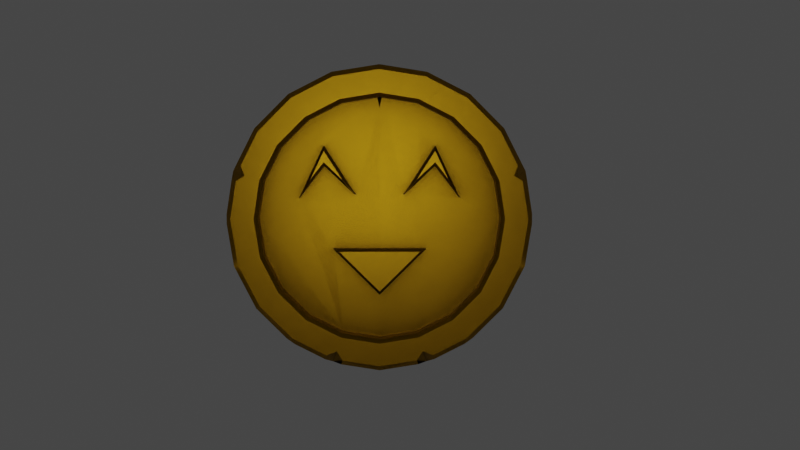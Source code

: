 # Source: Coin.blend  (saved by Blender 2.92.15; exported with 4.5.12 LTS)
import bpy
from mathutils import Matrix  # noqa: F401  (used for matrix-valued properties, if any)

bpy.ops.wm.read_factory_settings(use_empty=True)
scene = bpy.context.scene
scene.name = 'Scene'

# ---- collections
col_collection = bpy.data.collections.new('Collection'); scene.collection.children.link(col_collection)

# ---- materials (node trees are filled in below, after node groups)
mat_material_001 = bpy.data.materials.new('Material.001')
mat_material_001.use_transparent_shadow = False

# ---- node groups
ng_auto_smooth = bpy.data.node_groups.new('Auto Smooth', 'GeometryNodeTree')
_s = ng_auto_smooth.interface.new_socket(name='Geometry', in_out='OUTPUT', socket_type='NodeSocketGeometry')
_s = ng_auto_smooth.interface.new_socket(name='Geometry', in_out='INPUT', socket_type='NodeSocketGeometry')
_s = ng_auto_smooth.interface.new_socket(name='Angle', in_out='INPUT', socket_type='NodeSocketFloat')
_s.subtype = 'ANGLE'
_s.min_value = 0.0
_s.max_value = 3.142
ng_auto_smooth.is_modifier = True
_N = ng_auto_smooth.nodes; _L = ng_auto_smooth.links
n0 = _N.new('NodeGroupOutput'); n0.name = 'Group Output'; n0.location = (480, -100)
n1 = _N.new('NodeGroupInput'); n1.name = 'Group Input'; n1.location = (-420, -300)
n2 = _N.new('NodeGroupInput'); n2.name = 'Group Input.001'; n2.location = (-60, -100)
n3 = _N.new('GeometryNodeSetShadeSmooth'); n3.name = 'Set Shade Smooth'; n3.location = (120, -100)
n3.domain = 'EDGE'
n4 = _N.new('GeometryNodeSetShadeSmooth'); n4.name = 'Set Shade Smooth.001'; n4.location = (300, -100)
n5 = _N.new('GeometryNodeInputMeshEdgeAngle'); n5.name = 'Edge Angle'; n5.location = (-420, -220)
n6 = _N.new('GeometryNodeInputEdgeSmooth'); n6.name = 'Is Edge Smooth'; n6.location = (-60, -160)
n7 = _N.new('GeometryNodeInputShadeSmooth'); n7.name = 'Is Face Smooth'; n7.location = (-240, -340)
n8 = _N.new('FunctionNodeBooleanMath'); n8.name = 'Boolean Math'; n8.location = (-60, -220)
n9 = _N.new('FunctionNodeCompare'); n9.name = 'Compare'; n9.location = (-240, -180)
n9.operation = 'LESS_EQUAL'
_L.new(n5.outputs[0], n9.inputs[0])
_L.new(n4.outputs[0], n0.inputs[0])
_L.new(n1.outputs[1], n9.inputs[1])
_L.new(n9.outputs[0], n8.inputs[0])
_L.new(n7.outputs[0], n8.inputs[1])
_L.new(n2.outputs[0], n3.inputs[0])
_L.new(n6.outputs[0], n3.inputs[1])
_L.new(n3.outputs[0], n4.inputs[0])
_L.new(n8.outputs[0], n3.inputs[2])
n0.is_active_output = True

# ---- material node trees
mat_material_001.use_nodes = True; mat_material_001.node_tree.nodes.clear()
_N = mat_material_001.node_tree.nodes; _L = mat_material_001.node_tree.links
n0 = _N.new('ShaderNodeBsdfPrincipled'); n0.name = 'Principled BSDF'; n0.location = (10, 300)
n0.distribution = 'GGX'
n0.subsurface_method = 'BURLEY'
n0.inputs[1].default_value = 1.0
n0.inputs[2].default_value = 0.2818
n0.inputs[3].default_value = 1.45
n0.inputs[27].default_value = (0.0, 0.0, 0.0, 1.0)
n0.inputs[28].default_value = 1.0
n1 = _N.new('ShaderNodeOutputMaterial'); n1.name = 'Material Output'; n1.location = (300, 300)
n2 = _N.new('ShaderNodeMix'); n2.name = 'Mix'; n2.location = (-271, 297)
n2.data_type = 'RGBA'
n2.blend_type = 'MULTIPLY'
n2.inputs[7].default_value = (0.5, 0.3475, 0.02551, 1.0)
n3 = _N.new('ShaderNodeAmbientOcclusion'); n3.name = 'Ambient Occlusion'; n3.location = (-577, 106)
n3.inputs[0].default_value = (1.0, 0.5904, 0.02402, 1.0)
_L.new(n0.outputs[0], n1.inputs[0])
_L.new(n3.outputs[0], n2.inputs[6])
_L.new(n2.outputs[2], n0.inputs[0])
n1.is_active_output = True

# ---- world
world_world = bpy.data.worlds.new('World'); scene.world = world_world
world_world.use_nodes = True; world_world.node_tree.nodes.clear()
_N = world_world.node_tree.nodes; _L = world_world.node_tree.links
n0 = _N.new('ShaderNodeOutputWorld'); n0.name = 'World Output'; n0.location = (300, 300)
n1 = _N.new('ShaderNodeBackground'); n1.name = 'Background'; n1.location = (10, 300)
n1.inputs[0].default_value = (0.05088, 0.05088, 0.05088, 1.0)
_L.new(n1.outputs[0], n0.inputs[0])
n0.is_active_output = True
world_world.color = (0.05088, 0.05088, 0.05088)
world_world.use_sun_shadow = False
world_world.sun_shadow_jitter_overblur = 0.0

# ---- cameras
cam_camera = bpy.data.cameras.new('Camera')
cam_camera.clip_end = 100.0
cam_camera.ortho_scale = 7.314

# ---- lights
light_light = bpy.data.lights.new('Light', 'POINT')
light_light.transmission_factor = 0.0
light_light.energy = 150.0
light_light.shadow_soft_size = 1.4
light_light.shadow_maximum_resolution = 0.006
light_light.use_absolute_resolution = True

# ---- meshes
me_cylinder = bpy.data.meshes.new('Cylinder')
me_cylinder.from_pydata([(0.2445, 0.7524, 0.07525), (0.2445, -0.7524, 0.07525), (0.465, 0.64, 0.07525), (0.64, 0.465, 0.07525), (0.7524, 0.2445, 0.07525), (0.7911, -2.323e-08, 0.07525), (0.7524, -0.2445, 0.07525), (0.64, -0.465, 0.07525), (0.465, -0.64, 0.07525), (0.2445, -0.7524, 0.07525), (0.0, -0.7911, 0.07525), (0.465, -0.64, 0.07525), (0.364, 0.4748, 0.07525), (0.5254, 0.1329, 0.07525), (0.3608, 0.345, 0.07525), (0.0, -0.5012, 0.07525), (0.3033, -0.2005, 0.07525), (0.0, -0.5012, 0.07525), (0.3033, -0.2005, 0.07525), (0.64, -0.465, 0.07525), (0.7524, -0.2445, 0.07525), (0.7911, -2.323e-08, 0.07525), (0.7524, 0.2445, 0.07525), (0.64, 0.465, 0.07525), (0.2445, 0.7524, 0.07525), (0.465, 0.64, 0.07525), (0.0, 1.0, -0.1623), (0.0, 0.9669, -0.195), (0.2988, 0.9196, -0.195), (0.309, 0.9511, -0.1623), (0.5683, 0.7823, -0.195), (0.5878, 0.809, -0.1623), (0.7823, 0.5683, -0.195), (0.809, 0.5878, -0.1623), (0.9196, 0.2988, -0.195), (0.9511, 0.309, -0.1623), (0.9669, -3.725e-08, -0.195), (0.9949, 0.03227, -0.1623), (0.9949, -0.03227, -0.1623), (0.9196, -0.2988, -0.195), (0.9511, -0.309, -0.1623), (0.7823, -0.5683, -0.195), (0.809, -0.5878, -0.1623), (0.5683, -0.7823, -0.195), (0.6109, -0.7859, -0.1623), (0.5587, -0.8239, -0.1623), (0.2988, -0.9196, -0.195), (0.309, -0.9511, -0.1623), (0.0, -0.9669, -0.195), (0.0, -1.0, -0.1623), (0.2988, 0.9196, 0.195), (0.309, 0.9511, 0.1623), (0.0, 0.9669, 0.195), (0.0, 1.0, 0.1623), (0.5683, 0.7823, 0.195), (0.5878, 0.809, 0.1623), (0.7823, 0.5683, 0.195), (0.809, 0.5878, 0.1623), (0.9669, -4.047e-08, 0.195), (0.9949, -0.03227, 0.1623), (0.9949, 0.03227, 0.1623), (0.9196, -0.2988, 0.195), (0.9511, -0.309, 0.1623), (0.7823, -0.5683, 0.195), (0.809, -0.5878, 0.1623), (0.5683, -0.7823, 0.195), (0.5587, -0.8239, 0.1623), (0.6109, -0.7859, 0.1623), (0.2437, -0.9283, 0.195), (0.2817, -0.8668, 0.195), (0.0, -1.0, 0.1623), (0.0, -0.9669, 0.195), (0.0, 0.7911, 0.1698), (0.0, 0.8166, 0.195), (0.2445, 0.7524, 0.1698), (0.2523, 0.7767, 0.195), (0.465, 0.64, 0.1698), (0.48, 0.6607, 0.195), (0.64, 0.465, 0.1698), (0.6607, 0.48, 0.195), (0.7524, 0.2445, 0.1698), (0.7767, 0.2523, 0.195), (0.7911, -2.323e-08, 0.1698), (0.8166, -2.573e-08, 0.195), (0.7524, -0.2445, 0.1698), (0.7767, -0.2523, 0.195), (0.64, -0.465, 0.1698), (0.6607, -0.48, 0.195), (0.465, -0.64, 0.1698), (0.48, -0.6607, 0.195), (0.2445, -0.7524, 0.1698), (0.2523, -0.7767, 0.195), (0.0, -0.8166, 0.195), (0.0, -0.7911, 0.1698), (0.0, 0.7217, 0.07525), (0.01438, 0.7889, 0.07525), (0.0, 0.7911, 0.09155), (0.1521, 0.1564, 0.07525), (0.165, 0.1643, 0.07525), (0.165, 0.1642, 0.1389), (0.1669, 0.16, 0.1389), (0.242, 0.2542, 0.1552), (0.3618, 0.4412, 0.1552), (0.364, 0.4748, 0.1389), (0.4473, 0.2602, 0.1552), (0.5254, 0.1329, 0.1389), (0.3626, 0.3692, 0.1552), (0.3608, 0.345, 0.1389), (0.0, -0.5012, 0.1389), (0.0, -0.4782, 0.1552), (0.2637, -0.2168, 0.1552), (0.3033, -0.2005, 0.1389), (0.0, -0.7911, 0.07525), (0.0, -0.5012, 0.07525), (0.364, 0.4748, 0.07525), (0.5254, 0.1329, 0.07525), (0.3608, 0.345, 0.07525), (0.3033, -0.2005, 0.07525), (0.165, 0.1643, 0.07525), (0.01438, 0.7889, 0.07525), (0.0, 0.7217, 0.07525), (0.1521, 0.1564, 0.07525), (0.3608, 0.345, 0.07525), (0.1521, 0.1564, 0.07525), (0.5254, 0.1329, 0.07525), (0.3608, 0.345, 0.07525), (0.3033, -0.2005, 0.07525), (0.0, -0.5012, 0.07525), (0.5254, 0.1329, 0.07525), (0.7524, 0.2445, 0.07525), (0.0, -0.2005, 0.07525), (0.3033, -0.2005, 0.07525), (0.64, -0.465, 0.07525), (0.7524, -0.2445, 0.07525), (0.0, -0.2005, 0.07525), (0.3033, -0.2005, 0.07525), (0.0, -0.7911, 0.07525), (0.2445, -0.7524, 0.07525), (0.7911, -2.323e-08, 0.07525), (0.465, -0.64, 0.07525), (0.0, -0.2005, 0.07525), (0.0, 0.7217, 0.07525), (0.242, 0.2542, 0.1552), (0.3618, 0.4412, 0.1552), (0.4473, 0.2602, 0.1552), (0.5254, 0.1329, 0.1389), (0.3626, 0.3692, 0.1552), (0.3608, 0.345, 0.1389), (0.0, -0.2005, 0.1389), (0.0, -0.2168, 0.1552), (0.2637, -0.2168, 0.1552), (0.3033, -0.2005, 0.1389), (0.0, -0.4782, 0.1552), (0.2437, -0.9283, 0.195), (0.3485, -0.8943, 0.195), (0.2817, -0.8668, 0.195), (0.3588, -0.9257, 0.1623), (0.2539, -0.9598, 0.1623), (0.309, -0.9511, 0.1069), (0.3485, -0.8943, 0.195), (0.309, -0.9511, 0.1069), (0.3588, -0.9257, 0.1623), (0.2539, -0.9598, 0.1623), (0.2152, -0.9265, 0.1851), (0.2255, -0.958, 0.1524), (0.2817, -0.8668, 0.195), (0.309, -0.9511, 0.1069), (0.9196, -0.2988, 0.195), (0.9511, -0.309, 0.1623), (0.9277, 0.2474, 0.195), (0.896, 0.3451, 0.195), (0.8704, 0.2828, 0.195), (0.8933, 0.2875, 0.2083), (0.9274, 0.3554, 0.1623), (0.9592, 0.2577, 0.1623), (0.9511, 0.309, 0.1106), (0.9555, 0.3106, 0.1126), (0.2445, 0.7524, 0.07525), (0.2445, -0.7524, 0.07525), (0.465, 0.64, 0.07525), (0.64, 0.465, 0.07525), (0.7524, 0.2445, 0.07525), (0.7911, -2.323e-08, 0.07525), (0.7524, -0.2445, 0.07525), (0.64, -0.465, 0.07525), (0.465, -0.64, 0.07525), (0.2445, -0.7524, 0.07525), (0.0, -0.7911, 0.07525), (0.465, -0.64, 0.07525), (0.364, 0.4748, 0.07525), (0.5254, 0.1329, 0.07525), (0.3608, 0.345, 0.07525), (0.0, -0.5012, 0.07525), (0.3033, -0.2005, 0.07525), (0.0, -0.5012, 0.07525), (0.3033, -0.2005, 0.07525), (0.64, -0.465, 0.07525), (0.7524, -0.2445, 0.07525), (0.7911, -2.323e-08, 0.07525), (0.7524, 0.2445, 0.07525), (0.64, 0.465, 0.07525), (0.2445, 0.7524, 0.07525), (0.465, 0.64, 0.07525), (0.0, 1.0, -0.1623), (0.0, 0.9669, -0.195), (0.2988, 0.9196, -0.195), (0.309, 0.9511, -0.1623), (0.5683, 0.7823, -0.195), (0.5878, 0.809, -0.1623), (0.7823, 0.5683, -0.195), (0.809, 0.5878, -0.1623), (0.9196, 0.2988, -0.195), (0.9511, 0.309, -0.1623), (0.9669, -3.725e-08, -0.195), (0.9949, 0.03227, -0.1623), (0.9949, -0.03227, -0.1623), (0.9196, -0.2988, -0.195), (0.9511, -0.309, -0.1623), (0.7823, -0.5683, -0.195), (0.809, -0.5878, -0.1623), (0.5683, -0.7823, -0.195), (0.6109, -0.7859, -0.1623), (0.5587, -0.8239, -0.1623), (0.2988, -0.9196, -0.195), (0.309, -0.9511, -0.1623), (0.0, -0.9669, -0.195), (0.0, -1.0, -0.1623), (0.2988, 0.9196, 0.195), (0.309, 0.9511, 0.1623), (0.0, 0.9669, 0.195), (0.0, 1.0, 0.1623), (0.5683, 0.7823, 0.195), (0.5878, 0.809, 0.1623), (0.7823, 0.5683, 0.195), (0.809, 0.5878, 0.1623), (0.9669, -4.047e-08, 0.195), (0.9949, -0.03227, 0.1623), (0.9949, 0.03227, 0.1623), (0.9196, -0.2988, 0.195), (0.9511, -0.309, 0.1623), (0.7823, -0.5683, 0.195), (0.809, -0.5878, 0.1623), (0.5683, -0.7823, 0.195), (0.5587, -0.8239, 0.1623), (0.6109, -0.7859, 0.1623), (0.2437, -0.9283, 0.195), (0.2817, -0.8668, 0.195), (0.0, -1.0, 0.1623), (0.0, -0.9669, 0.195), (0.0, 0.7911, 0.1698), (0.0, 0.8166, 0.195), (0.2445, 0.7524, 0.1698), (0.2523, 0.7767, 0.195), (0.465, 0.64, 0.1698), (0.48, 0.6607, 0.195), (0.64, 0.465, 0.1698), (0.6607, 0.48, 0.195), (0.7524, 0.2445, 0.1698), (0.7767, 0.2523, 0.195), (0.7911, -2.323e-08, 0.1698), (0.8166, -2.573e-08, 0.195), (0.7524, -0.2445, 0.1698), (0.7767, -0.2523, 0.195), (0.64, -0.465, 0.1698), (0.6607, -0.48, 0.195), (0.465, -0.64, 0.1698), (0.48, -0.6607, 0.195), (0.2445, -0.7524, 0.1698), (0.2523, -0.7767, 0.195), (0.0, -0.8166, 0.195), (0.0, -0.7911, 0.1698), (0.0, 0.7217, 0.07525), (0.01438, 0.7889, 0.07525), (0.0, 0.7911, 0.09155), (0.1521, 0.1564, 0.07525), (0.165, 0.1643, 0.07525), (0.165, 0.1642, 0.1389), (0.1669, 0.16, 0.1389), (0.242, 0.2542, 0.1552), (0.3618, 0.4412, 0.1552), (0.364, 0.4748, 0.1389), (0.4473, 0.2602, 0.1552), (0.5254, 0.1329, 0.1389), (0.3626, 0.3692, 0.1552), (0.3608, 0.345, 0.1389), (0.0, -0.5012, 0.1389), (0.0, -0.4782, 0.1552), (0.2637, -0.2168, 0.1552), (0.3033, -0.2005, 0.1389), (0.0, -0.7911, 0.07525), (0.0, -0.5012, 0.07525), (0.364, 0.4748, 0.07525), (0.5254, 0.1329, 0.07525), (0.3608, 0.345, 0.07525), (0.3033, -0.2005, 0.07525), (0.165, 0.1643, 0.07525), (0.01438, 0.7889, 0.07525), (0.0, 0.7217, 0.07525), (0.1521, 0.1564, 0.07525), (0.3608, 0.345, 0.07525), (0.1521, 0.1564, 0.07525), (0.5254, 0.1329, 0.07525), (0.3608, 0.345, 0.07525), (0.3033, -0.2005, 0.07525), (0.0, -0.5012, 0.07525), (0.5254, 0.1329, 0.07525), (0.7524, 0.2445, 0.07525), (0.0, -0.2005, 0.07525), (0.3033, -0.2005, 0.07525), (0.64, -0.465, 0.07525), (0.7524, -0.2445, 0.07525), (0.0, -0.2005, 0.07525), (0.3033, -0.2005, 0.07525), (0.0, -0.7911, 0.07525), (0.2445, -0.7524, 0.07525), (0.7911, -2.323e-08, 0.07525), (0.465, -0.64, 0.07525), (0.0, -0.2005, 0.07525), (0.0, 0.7217, 0.07525), (0.242, 0.2542, 0.1552), (0.3618, 0.4412, 0.1552), (0.4473, 0.2602, 0.1552), (0.5254, 0.1329, 0.1389), (0.3626, 0.3692, 0.1552), (0.3608, 0.345, 0.1389), (0.0, -0.2005, 0.1389), (0.0, -0.2168, 0.1552), (0.2637, -0.2168, 0.1552), (0.3033, -0.2005, 0.1389), (0.0, -0.4782, 0.1552), (0.2437, -0.9283, 0.195), (0.3485, -0.8943, 0.195), (0.2817, -0.8668, 0.195), (0.3588, -0.9257, 0.1623), (0.2539, -0.9598, 0.1623), (0.309, -0.9511, 0.1069), (0.3485, -0.8943, 0.195), (0.309, -0.9511, 0.1069), (0.3588, -0.9257, 0.1623), (0.2539, -0.9598, 0.1623), (0.2152, -0.9265, 0.1851), (0.2255, -0.958, 0.1524), (0.2817, -0.8668, 0.195), (0.309, -0.9511, 0.1069), (0.9196, -0.2988, 0.195), (0.9511, -0.309, 0.1623), (0.9277, 0.2474, 0.195), (0.896, 0.3451, 0.195), (0.8704, 0.2828, 0.195), (0.8933, 0.2875, 0.2083), (0.9274, 0.3554, 0.1623), (0.9592, 0.2577, 0.1623), (0.9511, 0.309, 0.1106), (0.9555, 0.3106, 0.1126), (0.2445, 0.7524, 0.07525), (0.2445, -0.7524, 0.07525), (0.465, 0.64, 0.07525), (0.64, 0.465, 0.07525), (0.7524, 0.2445, 0.07525), (0.7911, -2.323e-08, 0.07525), (0.7524, -0.2445, 0.07525), (0.64, -0.465, 0.07525), (0.465, -0.64, 0.07525), (0.2445, -0.7524, 0.07525), (0.0, -0.7911, 0.07525), (0.465, -0.64, 0.07525), (0.364, 0.4748, 0.07525), (0.5254, 0.1329, 0.07525), (0.3608, 0.345, 0.07525), (0.0, -0.5012, 0.07525), (0.3033, -0.2005, 0.07525), (0.0, -0.5012, 0.07525), (0.3033, -0.2005, 0.07525), (0.64, -0.465, 0.07525), (0.7524, -0.2445, 0.07525), (0.7911, -2.323e-08, 0.07525), (0.7524, 0.2445, 0.07525), (0.64, 0.465, 0.07525), (0.2445, 0.7524, 0.07525), (0.465, 0.64, 0.07525), (0.0, 1.0, -0.1623), (0.0, 0.9669, -0.195), (0.2988, 0.9196, -0.195), (0.309, 0.9511, -0.1623), (0.5683, 0.7823, -0.195), (0.5878, 0.809, -0.1623), (0.7823, 0.5683, -0.195), (0.809, 0.5878, -0.1623), (0.9196, 0.2988, -0.195), (0.9511, 0.309, -0.1623), (0.9669, -3.725e-08, -0.195), (0.9949, 0.03227, -0.1623), (0.9949, -0.03227, -0.1623), (0.9196, -0.2988, -0.195), (0.9511, -0.309, -0.1623), (0.7823, -0.5683, -0.195), (0.809, -0.5878, -0.1623), (0.5683, -0.7823, -0.195), (0.6109, -0.7859, -0.1623), (0.5587, -0.8239, -0.1623), (0.2988, -0.9196, -0.195), (0.309, -0.9511, -0.1623), (0.0, -0.9669, -0.195), (0.0, -1.0, -0.1623), (0.2988, 0.9196, 0.195), (0.309, 0.9511, 0.1623), (0.0, 0.9669, 0.195), (0.0, 1.0, 0.1623), (0.5683, 0.7823, 0.195), (0.5878, 0.809, 0.1623), (0.7823, 0.5683, 0.195), (0.809, 0.5878, 0.1623), (0.9669, -4.047e-08, 0.195), (0.9949, -0.03227, 0.1623), (0.9949, 0.03227, 0.1623), (0.9196, -0.2988, 0.195), (0.9511, -0.309, 0.1623), (0.7823, -0.5683, 0.195), (0.809, -0.5878, 0.1623), (0.5683, -0.7823, 0.195), (0.5587, -0.8239, 0.1623), (0.6109, -0.7859, 0.1623), (0.2437, -0.9283, 0.195), (0.2817, -0.8668, 0.195), (0.0, -1.0, 0.1623), (0.0, -0.9669, 0.195), (0.0, 0.7911, 0.1698), (0.0, 0.8166, 0.195), (0.2445, 0.7524, 0.1698), (0.2523, 0.7767, 0.195), (0.465, 0.64, 0.1698), (0.48, 0.6607, 0.195), (0.64, 0.465, 0.1698), (0.6607, 0.48, 0.195), (0.7524, 0.2445, 0.1698), (0.7767, 0.2523, 0.195), (0.7911, -2.323e-08, 0.1698), (0.8166, -2.573e-08, 0.195), (0.7524, -0.2445, 0.1698), (0.7767, -0.2523, 0.195), (0.64, -0.465, 0.1698), (0.6607, -0.48, 0.195), (0.465, -0.64, 0.1698), (0.48, -0.6607, 0.195), (0.2445, -0.7524, 0.1698), (0.2523, -0.7767, 0.195), (0.0, -0.8166, 0.195), (0.0, -0.7911, 0.1698), (0.0, 0.7217, 0.07525), (0.01438, 0.7889, 0.07525), (0.0, 0.7911, 0.09155), (0.1521, 0.1564, 0.07525), (0.165, 0.1643, 0.07525), (0.165, 0.1642, 0.1389), (0.1669, 0.16, 0.1389), (0.242, 0.2542, 0.1552), (0.3618, 0.4412, 0.1552), (0.364, 0.4748, 0.1389), (0.4473, 0.2602, 0.1552), (0.5254, 0.1329, 0.1389), (0.3626, 0.3692, 0.1552), (0.3608, 0.345, 0.1389), (0.0, -0.5012, 0.1389), (0.0, -0.4782, 0.1552), (0.2637, -0.2168, 0.1552), (0.3033, -0.2005, 0.1389), (0.0, -0.7911, 0.07525), (0.0, -0.5012, 0.07525), (0.364, 0.4748, 0.07525), (0.5254, 0.1329, 0.07525), (0.3608, 0.345, 0.07525), (0.3033, -0.2005, 0.07525), (0.165, 0.1643, 0.07525), (0.01438, 0.7889, 0.07525), (0.0, 0.7217, 0.07525), (0.1521, 0.1564, 0.07525), (0.3608, 0.345, 0.07525), (0.1521, 0.1564, 0.07525), (0.5254, 0.1329, 0.07525), (0.3608, 0.345, 0.07525), (0.3033, -0.2005, 0.07525), (0.0, -0.5012, 0.07525), (0.5254, 0.1329, 0.07525), (0.7524, 0.2445, 0.07525), (0.0, -0.2005, 0.07525), (0.3033, -0.2005, 0.07525), (0.64, -0.465, 0.07525), (0.7524, -0.2445, 0.07525), (0.0, -0.2005, 0.07525), (0.3033, -0.2005, 0.07525), (0.0, -0.7911, 0.07525), (0.2445, -0.7524, 0.07525), (0.7911, -2.323e-08, 0.07525), (0.465, -0.64, 0.07525), (0.0, -0.2005, 0.07525), (0.0, 0.7217, 0.07525), (0.242, 0.2542, 0.1552), (0.3618, 0.4412, 0.1552), (0.4473, 0.2602, 0.1552), (0.5254, 0.1329, 0.1389), (0.3626, 0.3692, 0.1552), (0.3608, 0.345, 0.1389), (0.0, -0.2005, 0.1389), (0.0, -0.2168, 0.1552), (0.2637, -0.2168, 0.1552), (0.3033, -0.2005, 0.1389), (0.0, -0.4782, 0.1552), (0.2437, -0.9283, 0.195), (0.3485, -0.8943, 0.195), (0.2817, -0.8668, 0.195), (0.3588, -0.9257, 0.1623), (0.2539, -0.9598, 0.1623), (0.309, -0.9511, 0.1069), (0.3485, -0.8943, 0.195), (0.309, -0.9511, 0.1069), (0.3588, -0.9257, 0.1623), (0.2539, -0.9598, 0.1623), (0.2152, -0.9265, 0.1851), (0.2255, -0.958, 0.1524), (0.2817, -0.8668, 0.195), (0.309, -0.9511, 0.1069), (0.9196, -0.2988, 0.195), (0.9511, -0.309, 0.1623), (0.9277, 0.2474, 0.195), (0.896, 0.3451, 0.195), (0.8704, 0.2828, 0.195), (0.8933, 0.2875, 0.2083), (0.9274, 0.3554, 0.1623), (0.9592, 0.2577, 0.1623), (0.9511, 0.309, 0.1106), (0.9555, 0.3106, 0.1126), (0.2445, 0.7524, 0.07525), (0.2445, -0.7524, 0.07525), (0.465, 0.64, 0.07525), (0.64, 0.465, 0.07525), (0.7524, 0.2445, 0.07525), (0.7911, -2.323e-08, 0.07525), (0.7524, -0.2445, 0.07525), (0.64, -0.465, 0.07525), (0.465, -0.64, 0.07525), (0.2445, -0.7524, 0.07525), (0.0, -0.7911, 0.07525), (0.465, -0.64, 0.07525), (0.364, 0.4748, 0.07525), (0.5254, 0.1329, 0.07525), (0.3608, 0.345, 0.07525), (0.0, -0.5012, 0.07525), (0.3033, -0.2005, 0.07525), (0.0, -0.5012, 0.07525), (0.3033, -0.2005, 0.07525), (0.64, -0.465, 0.07525), (0.7524, -0.2445, 0.07525), (0.7911, -2.323e-08, 0.07525), (0.7524, 0.2445, 0.07525), (0.64, 0.465, 0.07525), (0.2445, 0.7524, 0.07525), (0.465, 0.64, 0.07525), (0.0, 1.0, -0.1623), (0.0, 0.9669, -0.195), (0.2988, 0.9196, -0.195), (0.309, 0.9511, -0.1623), (0.5683, 0.7823, -0.195), (0.5878, 0.809, -0.1623), (0.7823, 0.5683, -0.195), (0.809, 0.5878, -0.1623), (0.9196, 0.2988, -0.195), (0.9511, 0.309, -0.1623), (0.9669, -3.725e-08, -0.195), (0.9949, 0.03227, -0.1623), (0.9949, -0.03227, -0.1623), (0.9196, -0.2988, -0.195), (0.9511, -0.309, -0.1623), (0.7823, -0.5683, -0.195), (0.809, -0.5878, -0.1623), (0.5683, -0.7823, -0.195), (0.6109, -0.7859, -0.1623), (0.5587, -0.8239, -0.1623), (0.2988, -0.9196, -0.195), (0.309, -0.9511, -0.1623), (0.0, -0.9669, -0.195), (0.0, -1.0, -0.1623), (0.2988, 0.9196, 0.195), (0.309, 0.9511, 0.1623), (0.0, 0.9669, 0.195), (0.0, 1.0, 0.1623), (0.5683, 0.7823, 0.195), (0.5878, 0.809, 0.1623), (0.7823, 0.5683, 0.195), (0.809, 0.5878, 0.1623), (0.9669, -4.047e-08, 0.195), (0.9949, -0.03227, 0.1623), (0.9949, 0.03227, 0.1623), (0.9196, -0.2988, 0.195), (0.9511, -0.309, 0.1623), (0.7823, -0.5683, 0.195), (0.809, -0.5878, 0.1623), (0.5683, -0.7823, 0.195), (0.5587, -0.8239, 0.1623), (0.6109, -0.7859, 0.1623), (0.2437, -0.9283, 0.195), (0.2817, -0.8668, 0.195), (0.0, -1.0, 0.1623), (0.0, -0.9669, 0.195), (0.0, 0.7911, 0.1698), (0.0, 0.8166, 0.195), (0.2445, 0.7524, 0.1698), (0.2523, 0.7767, 0.195), (0.465, 0.64, 0.1698), (0.48, 0.6607, 0.195), (0.64, 0.465, 0.1698), (0.6607, 0.48, 0.195), (0.7524, 0.2445, 0.1698), (0.7767, 0.2523, 0.195), (0.7911, -2.323e-08, 0.1698), (0.8166, -2.573e-08, 0.195), (0.7524, -0.2445, 0.1698), (0.7767, -0.2523, 0.195), (0.64, -0.465, 0.1698), (0.6607, -0.48, 0.195), (0.465, -0.64, 0.1698), (0.48, -0.6607, 0.195), (0.2445, -0.7524, 0.1698), (0.2523, -0.7767, 0.195), (0.0, -0.8166, 0.195), (0.0, -0.7911, 0.1698), (0.0, 0.7217, 0.07525), (0.01438, 0.7889, 0.07525), (0.0, 0.7911, 0.09155), (0.1521, 0.1564, 0.07525), (0.165, 0.1643, 0.07525), (0.165, 0.1642, 0.1389), (0.1669, 0.16, 0.1389), (0.242, 0.2542, 0.1552), (0.3618, 0.4412, 0.1552), (0.364, 0.4748, 0.1389), (0.4473, 0.2602, 0.1552), (0.5254, 0.1329, 0.1389), (0.3626, 0.3692, 0.1552), (0.3608, 0.345, 0.1389), (0.0, -0.5012, 0.1389), (0.0, -0.4782, 0.1552), (0.2637, -0.2168, 0.1552), (0.3033, -0.2005, 0.1389), (0.0, -0.7911, 0.07525), (0.0, -0.5012, 0.07525), (0.364, 0.4748, 0.07525), (0.5254, 0.1329, 0.07525), (0.3608, 0.345, 0.07525), (0.3033, -0.2005, 0.07525), (0.165, 0.1643, 0.07525), (0.01438, 0.7889, 0.07525), (0.0, 0.7217, 0.07525), (0.1521, 0.1564, 0.07525), (0.3608, 0.345, 0.07525), (0.1521, 0.1564, 0.07525), (0.5254, 0.1329, 0.07525), (0.3608, 0.345, 0.07525), (0.3033, -0.2005, 0.07525), (0.0, -0.5012, 0.07525), (0.5254, 0.1329, 0.07525), (0.7524, 0.2445, 0.07525), (0.0, -0.2005, 0.07525), (0.3033, -0.2005, 0.07525), (0.64, -0.465, 0.07525), (0.7524, -0.2445, 0.07525), (0.0, -0.2005, 0.07525), (0.3033, -0.2005, 0.07525), (0.0, -0.7911, 0.07525), (0.2445, -0.7524, 0.07525), (0.7911, -2.323e-08, 0.07525), (0.465, -0.64, 0.07525), (0.0, -0.2005, 0.07525), (0.0, 0.7217, 0.07525), (0.242, 0.2542, 0.1552), (0.3618, 0.4412, 0.1552), (0.4473, 0.2602, 0.1552), (0.5254, 0.1329, 0.1389), (0.3626, 0.3692, 0.1552), (0.3608, 0.345, 0.1389), (0.0, -0.2005, 0.1389), (0.0, -0.2168, 0.1552), (0.2637, -0.2168, 0.1552), (0.3033, -0.2005, 0.1389), (0.0, -0.4782, 0.1552), (0.2437, -0.9283, 0.195), (0.3485, -0.8943, 0.195), (0.2817, -0.8668, 0.195), (0.3588, -0.9257, 0.1623), (0.2539, -0.9598, 0.1623), (0.309, -0.9511, 0.1069), (0.3485, -0.8943, 0.195), (0.309, -0.9511, 0.1069), (0.3588, -0.9257, 0.1623), (0.2539, -0.9598, 0.1623), (0.2152, -0.9265, 0.1851), (0.2255, -0.958, 0.1524), (0.2817, -0.8668, 0.195), (0.309, -0.9511, 0.1069), (0.9196, -0.2988, 0.195), (0.9511, -0.309, 0.1623), (0.9277, 0.2474, 0.195), (0.896, 0.3451, 0.195), (0.8704, 0.2828, 0.195), (0.8933, 0.2875, 0.2083), (0.9274, 0.3554, 0.1623), (0.9592, 0.2577, 0.1623), (0.9511, 0.309, 0.1106), (0.9555, 0.3106, 0.1126), (0.64, 0.465, 0.07525), (0.2445, 0.7524, 0.07525), (0.465, 0.64, 0.07525), (0.2988, 0.9196, 0.195), (0.309, 0.9511, 0.1623), (0.0, 0.9669, 0.195), (0.0, 1.0, 0.1623), (0.5683, 0.7823, 0.195), (0.5878, 0.809, 0.1623), (0.7823, 0.5683, 0.195), (0.809, 0.5878, 0.1623), (0.9669, -4.047e-08, 0.195), (0.9949, -0.03227, 0.1623), (0.9949, 0.03227, 0.1623), (0.7823, -0.5683, 0.195), (0.809, -0.5878, 0.1623), (0.5683, -0.7823, 0.195), (0.5587, -0.8239, 0.1623), (0.6109, -0.7859, 0.1623), (0.0, -1.0, 0.1623), (0.0, -0.9669, 0.195), (0.0, 0.7911, 0.1698), (0.0, 0.8166, 0.195), (0.2445, 0.7524, 0.1698), (0.2523, 0.7767, 0.195), (0.465, 0.64, 0.1698), (0.48, 0.6607, 0.195), (0.64, 0.465, 0.1698), (0.6607, 0.48, 0.195), (0.7524, 0.2445, 0.1698), (0.7767, 0.2523, 0.195), (0.7911, -2.323e-08, 0.1698), (0.8166, -2.573e-08, 0.195), (0.7524, -0.2445, 0.1698), (0.7767, -0.2523, 0.195), (0.64, -0.465, 0.1698), (0.6607, -0.48, 0.195), (0.465, -0.64, 0.1698), (0.48, -0.6607, 0.195), (0.2445, -0.7524, 0.1698), (0.2523, -0.7767, 0.195), (0.0, -0.8166, 0.195), (0.0, -0.7911, 0.1698), (0.0, 0.7911, 0.09155), (0.165, 0.1642, 0.1389), (0.1669, 0.16, 0.1389), (0.364, 0.4748, 0.1389), (0.0, -0.5012, 0.1389), (0.364, 0.4748, 0.07525), (0.165, 0.1643, 0.07525), (0.01438, 0.7889, 0.07525), (0.1521, 0.1564, 0.07525), (0.3608, 0.345, 0.07525), (0.5254, 0.1329, 0.07525), (0.7524, 0.2445, 0.07525), (0.64, -0.465, 0.07525), (0.7524, -0.2445, 0.07525), (0.3033, -0.2005, 0.07525), (0.0, -0.7911, 0.07525), (0.2445, -0.7524, 0.07525), (0.7911, -2.323e-08, 0.07525), (0.465, -0.64, 0.07525), (0.0, 0.7217, 0.07525), (0.242, 0.2542, 0.1552), (0.3618, 0.4412, 0.1552), (0.4473, 0.2602, 0.1552), (0.5254, 0.1329, 0.1389), (0.3626, 0.3692, 0.1552), (0.3608, 0.345, 0.1389), (0.0, -0.2005, 0.1389), (0.0, -0.2168, 0.1552), (0.2637, -0.2168, 0.1552), (0.3033, -0.2005, 0.1389), (0.0, -0.4782, 0.1552), (0.2437, -0.9283, 0.195), (0.3485, -0.8943, 0.195), (0.3588, -0.9257, 0.1623), (0.2539, -0.9598, 0.1623), (0.2817, -0.8668, 0.195), (0.309, -0.9511, 0.1069), (0.9196, -0.2988, 0.195), (0.9511, -0.309, 0.1623), (0.9277, 0.2474, 0.195), (0.896, 0.3451, 0.195), (0.8704, 0.2828, 0.195), (0.8933, 0.2875, 0.2083), (0.9274, 0.3554, 0.1623), (0.9592, 0.2577, 0.1623), (0.9555, 0.3106, 0.1126)], [(757, 758), (757, 756), (758, 709), (710, 709), (708, 710), (727, 728), (728, 749), (752, 753), (754, 752), (751, 729), (761, 762), (763, 764), (766, 767), (764, 768), (768, 762), (769, 763), (767, 769), (770, 759), (760, 776), (780, 765), (782, 728), (784, 783), (786, 783), (788, 789)], [(29, 51, 55, 31), (31, 55, 57, 33), (35, 175, 174, 60, 37), (38, 59, 62, 40), (40, 62, 64, 42), (42, 64, 67, 44), (47, 158, 157, 70, 49), (69, 68, 163, 165), (76, 74, 0, 2), (26, 53, 51, 29), (78, 76, 2, 3), (80, 78, 3, 4), (82, 80, 4, 5), (84, 82, 5, 6), (86, 84, 6, 7), (88, 86, 7, 8), (90, 88, 8, 9), (156, 66, 65, 154), (93, 90, 9, 10), (77, 79, 56, 54), (33, 57, 173, 175, 35), (173, 57, 56, 170), (83, 85, 61, 58), (85, 87, 63, 61), (87, 89, 65, 63), (73, 75, 50, 52), (45, 66, 156, 158, 47), (75, 77, 54, 50), (5, 4, 22, 21), (12, 98, 99, 103), (121, 120, 141, 123), (115, 13, 124, 128), (15, 16, 18, 17), (101, 106, 146, 142), (13, 12, 103, 105), (17, 18, 111, 108), (11, 19, 132, 139), (22, 115, 128, 129), (16, 117, 126, 131), (97, 14, 107, 100), (36, 37, 38), (43, 44, 45), (58, 59, 60), (65, 66, 67), (26, 29, 28, 27), (51, 53, 52, 50), (29, 31, 30, 28), (55, 51, 50, 54), (31, 33, 32, 30), (57, 55, 54, 56), (33, 35, 34, 32), (79, 81, 171, 170, 56), (35, 37, 36, 34), (81, 83, 58, 169, 171), (59, 38, 37, 60), (38, 40, 39, 36), (62, 59, 58, 61), (40, 42, 41, 39), (64, 62, 61, 63), (42, 44, 43, 41), (67, 64, 63, 65), (66, 45, 44, 67), (45, 47, 46, 43), (89, 91, 155, 154, 65), (47, 49, 48, 46), (91, 92, 71, 153, 155), (27, 28, 30, 32, 34, 36, 39, 41, 43, 46, 48), (75, 73, 72, 74), (77, 75, 74, 76), (79, 77, 76, 78), (81, 79, 78, 80), (83, 81, 80, 82), (85, 83, 82, 84), (87, 85, 84, 86), (89, 87, 86, 88), (91, 89, 88, 90), (92, 91, 90, 93), (4, 3, 23, 22), (94, 95, 96), (99, 100, 101), (98, 95, 94, 97), (101, 102, 103, 99), (102, 104, 105, 103), (106, 107, 147, 146), (106, 101, 100, 107), (21, 22, 129, 138), (110, 109, 108, 111), (99, 98, 97, 100), (74, 72, 96, 95, 0), (24, 119, 118, 114, 115, 22, 23, 25), (20, 21, 138, 133), (12, 13, 115, 114), (6, 5, 21, 20), (16, 15, 113, 117), (95, 98, 118, 119), (105, 104, 144, 145), (7, 6, 20, 19), (0, 95, 119, 24), (97, 94, 120, 121), (8, 7, 19, 11), (98, 12, 114, 118), (9, 8, 11, 1), (14, 97, 121, 116), (2, 0, 24, 25), (10, 9, 1, 112), (3, 2, 25, 23), (129, 128, 122, 123, 141, 140, 126, 127, 136, 137, 139, 132, 133, 138), (146, 144, 143, 142), (131, 130, 134, 135), (125, 124, 145, 147), (135, 134, 148, 151), (152, 150, 149), (144, 146, 147, 145), (149, 150, 151, 148), (130, 131, 126, 140), (124, 125, 122, 128), (19, 20, 133, 132), (107, 14, 125, 147), (110, 111, 151, 150), (18, 16, 131, 135), (102, 101, 142, 143), (13, 105, 145, 124), (1, 11, 139, 137), (111, 18, 135, 151), (109, 110, 150, 152), (14, 116, 122, 125), (116, 121, 123, 122), (104, 102, 143, 144), (117, 113, 127, 126), (112, 1, 137, 136), (155, 153, 68, 69), (154, 155, 69, 159), (153, 157, 162, 68), (70, 157, 153, 71), (159, 69, 165), (156, 154, 159, 161), (157, 158, 160, 162), (158, 156, 161, 160), (160, 164, 166), (163, 164, 160, 165), (162, 160, 166, 164), (68, 162, 164, 163), (161, 159, 165, 160), (61, 62, 168, 167), (169, 172, 171), (172, 170, 171), (173, 176, 175), (176, 174, 175), (169, 174, 176, 172), (172, 176, 173, 170), (60, 174, 169, 58), (206, 228, 232, 208), (208, 232, 234, 210), (212, 352, 351, 237, 214), (215, 236, 239, 217), (217, 239, 241, 219), (219, 241, 244, 221), (224, 335, 334, 247, 226), (246, 245, 340, 342), (253, 251, 177, 179), (203, 230, 228, 206), (255, 253, 179, 180), (257, 255, 180, 181), (259, 257, 181, 182), (261, 259, 182, 183), (263, 261, 183, 184), (265, 263, 184, 185), (267, 265, 185, 186), (333, 243, 242, 331), (270, 267, 186, 187), (254, 256, 233, 231), (210, 234, 350, 352, 212), (350, 234, 233, 347), (260, 262, 238, 235), (262, 264, 240, 238), (264, 266, 242, 240), (250, 252, 227, 229), (222, 243, 333, 335, 224), (252, 254, 231, 227), (182, 181, 199, 198), (189, 275, 276, 280), (298, 297, 318, 300), (292, 190, 301, 305), (192, 193, 195, 194), (278, 283, 323, 319), (190, 189, 280, 282), (194, 195, 288, 285), (188, 196, 309, 316), (199, 292, 305, 306), (193, 294, 303, 308), (274, 191, 284, 277), (213, 214, 215), (220, 221, 222), (235, 236, 237), (242, 243, 244), (203, 206, 205, 204), (228, 230, 229, 227), (206, 208, 207, 205), (232, 228, 227, 231), (208, 210, 209, 207), (234, 232, 231, 233), (210, 212, 211, 209), (256, 258, 348, 347, 233), (212, 214, 213, 211), (258, 260, 235, 346, 348), (236, 215, 214, 237), (215, 217, 216, 213), (239, 236, 235, 238), (217, 219, 218, 216), (241, 239, 238, 240), (219, 221, 220, 218), (244, 241, 240, 242), (243, 222, 221, 244), (222, 224, 223, 220), (266, 268, 332, 331, 242), (224, 226, 225, 223), (268, 269, 248, 330, 332), (204, 205, 207, 209, 211, 213, 216, 218, 220, 223, 225), (252, 250, 249, 251), (254, 252, 251, 253), (256, 254, 253, 255), (258, 256, 255, 257), (260, 258, 257, 259), (262, 260, 259, 261), (264, 262, 261, 263), (266, 264, 263, 265), (268, 266, 265, 267), (269, 268, 267, 270), (181, 180, 200, 199), (271, 272, 273), (276, 277, 278), (275, 272, 271, 274), (278, 279, 280, 276), (279, 281, 282, 280), (283, 284, 324, 323), (283, 278, 277, 284), (198, 199, 306, 315), (287, 286, 285, 288), (276, 275, 274, 277), (251, 249, 273, 272, 177), (201, 296, 295, 291, 292, 199, 200, 202), (197, 198, 315, 310), (189, 190, 292, 291), (183, 182, 198, 197), (193, 192, 290, 294), (272, 275, 295, 296), (282, 281, 321, 322), (184, 183, 197, 196), (177, 272, 296, 201), (274, 271, 297, 298), (185, 184, 196, 188), (275, 189, 291, 295), (186, 185, 188, 178), (191, 274, 298, 293), (179, 177, 201, 202), (187, 186, 178, 289), (180, 179, 202, 200), (306, 305, 299, 300, 318, 317, 303, 304, 313, 314, 316, 309, 310, 315), (323, 321, 320, 319), (308, 307, 311, 312), (302, 301, 322, 324), (312, 311, 325, 328), (329, 327, 326), (321, 323, 324, 322), (326, 327, 328, 325), (307, 308, 303, 317), (301, 302, 299, 305), (196, 197, 310, 309), (284, 191, 302, 324), (287, 288, 328, 327), (195, 193, 308, 312), (279, 278, 319, 320), (190, 282, 322, 301), (178, 188, 316, 314), (288, 195, 312, 328), (286, 287, 327, 329), (191, 293, 299, 302), (293, 298, 300, 299), (281, 279, 320, 321), (294, 290, 304, 303), (289, 178, 314, 313), (332, 330, 245, 246), (331, 332, 246, 336), (330, 334, 339, 245), (247, 334, 330, 248), (336, 246, 342), (333, 331, 336, 338), (334, 335, 337, 339), (335, 333, 338, 337), (337, 341, 343), (340, 341, 337, 342), (339, 337, 343, 341), (245, 339, 341, 340), (338, 336, 342, 337), (238, 239, 345, 344), (346, 349, 348), (349, 347, 348), (350, 353, 352), (353, 351, 352), (346, 351, 353, 349), (349, 353, 350, 347), (237, 351, 346, 235), (383, 405, 409, 385), (385, 409, 411, 387), (389, 529, 528, 414, 391), (392, 413, 416, 394), (394, 416, 418, 396), (396, 418, 421, 398), (401, 512, 511, 424, 403), (423, 422, 517, 519), (430, 428, 354, 356), (380, 407, 405, 383), (432, 430, 356, 357), (434, 432, 357, 358), (436, 434, 358, 359), (438, 436, 359, 360), (440, 438, 360, 361), (442, 440, 361, 362), (444, 442, 362, 363), (510, 420, 419, 508), (447, 444, 363, 364), (431, 433, 410, 408), (387, 411, 527, 529, 389), (527, 411, 410, 524), (437, 439, 415, 412), (439, 441, 417, 415), (441, 443, 419, 417), (427, 429, 404, 406), (399, 420, 510, 512, 401), (429, 431, 408, 404), (359, 358, 376, 375), (366, 452, 453, 457), (475, 474, 495, 477), (469, 367, 478, 482), (369, 370, 372, 371), (455, 460, 500, 496), (367, 366, 457, 459), (371, 372, 465, 462), (365, 373, 486, 493), (376, 469, 482, 483), (370, 471, 480, 485), (451, 368, 461, 454), (390, 391, 392), (397, 398, 399), (412, 413, 414), (419, 420, 421), (380, 383, 382, 381), (405, 407, 406, 404), (383, 385, 384, 382), (409, 405, 404, 408), (385, 387, 386, 384), (411, 409, 408, 410), (387, 389, 388, 386), (433, 435, 525, 524, 410), (389, 391, 390, 388), (435, 437, 412, 523, 525), (413, 392, 391, 414), (392, 394, 393, 390), (416, 413, 412, 415), (394, 396, 395, 393), (418, 416, 415, 417), (396, 398, 397, 395), (421, 418, 417, 419), (420, 399, 398, 421), (399, 401, 400, 397), (443, 445, 509, 508, 419), (401, 403, 402, 400), (445, 446, 425, 507, 509), (381, 382, 384, 386, 388, 390, 393, 395, 397, 400, 402), (429, 427, 426, 428), (431, 429, 428, 430), (433, 431, 430, 432), (435, 433, 432, 434), (437, 435, 434, 436), (439, 437, 436, 438), (441, 439, 438, 440), (443, 441, 440, 442), (445, 443, 442, 444), (446, 445, 444, 447), (358, 357, 377, 376), (448, 449, 450), (453, 454, 455), (452, 449, 448, 451), (455, 456, 457, 453), (456, 458, 459, 457), (460, 461, 501, 500), (460, 455, 454, 461), (375, 376, 483, 492), (464, 463, 462, 465), (453, 452, 451, 454), (428, 426, 450, 449, 354), (378, 473, 472, 468, 469, 376, 377, 379), (374, 375, 492, 487), (366, 367, 469, 468), (360, 359, 375, 374), (370, 369, 467, 471), (449, 452, 472, 473), (459, 458, 498, 499), (361, 360, 374, 373), (354, 449, 473, 378), (451, 448, 474, 475), (362, 361, 373, 365), (452, 366, 468, 472), (363, 362, 365, 355), (368, 451, 475, 470), (356, 354, 378, 379), (364, 363, 355, 466), (357, 356, 379, 377), (483, 482, 476, 477, 495, 494, 480, 481, 490, 491, 493, 486, 487, 492), (500, 498, 497, 496), (485, 484, 488, 489), (479, 478, 499, 501), (489, 488, 502, 505), (506, 504, 503), (498, 500, 501, 499), (503, 504, 505, 502), (484, 485, 480, 494), (478, 479, 476, 482), (373, 374, 487, 486), (461, 368, 479, 501), (464, 465, 505, 504), (372, 370, 485, 489), (456, 455, 496, 497), (367, 459, 499, 478), (355, 365, 493, 491), (465, 372, 489, 505), (463, 464, 504, 506), (368, 470, 476, 479), (470, 475, 477, 476), (458, 456, 497, 498), (471, 467, 481, 480), (466, 355, 491, 490), (509, 507, 422, 423), (508, 509, 423, 513), (507, 511, 516, 422), (424, 511, 507, 425), (513, 423, 519), (510, 508, 513, 515), (511, 512, 514, 516), (512, 510, 515, 514), (514, 518, 520), (517, 518, 514, 519), (516, 514, 520, 518), (422, 516, 518, 517), (515, 513, 519, 514), (415, 416, 522, 521), (523, 526, 525), (526, 524, 525), (527, 530, 529), (530, 528, 529), (523, 528, 530, 526), (526, 530, 527, 524), (414, 528, 523, 412), (560, 582, 586, 562), (562, 586, 588, 564), (566, 706, 705, 591, 568), (569, 590, 593, 571), (571, 593, 595, 573), (573, 595, 598, 575), (578, 689, 688, 601, 580), (600, 599, 694, 696), (607, 605, 531, 533), (557, 584, 582, 560), (609, 607, 533, 534), (611, 609, 534, 535), (613, 611, 535, 536), (615, 613, 536, 537), (617, 615, 537, 538), (619, 617, 538, 539), (621, 619, 539, 540), (687, 597, 596, 685), (624, 621, 540, 541), (608, 610, 587, 585), (564, 588, 704, 706, 566), (704, 588, 587, 701), (614, 616, 592, 589), (616, 618, 594, 592), (618, 620, 596, 594), (604, 606, 581, 583), (576, 597, 687, 689, 578), (606, 608, 585, 581), (536, 535, 553, 552), (543, 629, 630, 634), (652, 651, 672, 654), (646, 544, 655, 659), (546, 547, 549, 548), (632, 637, 677, 673), (544, 543, 634, 636), (548, 549, 642, 639), (542, 550, 663, 670), (553, 646, 659, 660), (547, 648, 657, 662), (628, 545, 638, 631), (567, 568, 569), (574, 575, 576), (589, 590, 591), (596, 597, 598), (557, 560, 559, 558), (582, 584, 583, 581), (560, 562, 561, 559), (586, 582, 581, 585), (562, 564, 563, 561), (588, 586, 585, 587), (564, 566, 565, 563), (610, 612, 702, 701, 587), (566, 568, 567, 565), (612, 614, 589, 700, 702), (590, 569, 568, 591), (569, 571, 570, 567), (593, 590, 589, 592), (571, 573, 572, 570), (595, 593, 592, 594), (573, 575, 574, 572), (598, 595, 594, 596), (597, 576, 575, 598), (576, 578, 577, 574), (620, 622, 686, 685, 596), (578, 580, 579, 577), (622, 623, 602, 684, 686), (558, 559, 561, 563, 565, 567, 570, 572, 574, 577, 579), (606, 604, 603, 605), (608, 606, 605, 607), (610, 608, 607, 609), (612, 610, 609, 611), (614, 612, 611, 613), (616, 614, 613, 615), (618, 616, 615, 617), (620, 618, 617, 619), (622, 620, 619, 621), (623, 622, 621, 624), (535, 534, 554, 553), (625, 626, 627), (630, 631, 632), (629, 626, 625, 628), (632, 633, 634, 630), (633, 635, 636, 634), (637, 638, 678, 677), (637, 632, 631, 638), (552, 553, 660, 669), (641, 640, 639, 642), (630, 629, 628, 631), (605, 603, 627, 626, 531), (555, 650, 649, 645, 646, 553, 554, 556), (551, 552, 669, 664), (543, 544, 646, 645), (537, 536, 552, 551), (547, 546, 644, 648), (626, 629, 649, 650), (636, 635, 675, 676), (538, 537, 551, 550), (531, 626, 650, 555), (628, 625, 651, 652), (539, 538, 550, 542), (629, 543, 645, 649), (540, 539, 542, 532), (545, 628, 652, 647), (533, 531, 555, 556), (541, 540, 532, 643), (534, 533, 556, 554), (660, 659, 653, 654, 672, 671, 657, 658, 667, 668, 670, 663, 664, 669), (677, 675, 674, 673), (662, 661, 665, 666), (656, 655, 676, 678), (666, 665, 679, 682), (683, 681, 680), (675, 677, 678, 676), (680, 681, 682, 679), (661, 662, 657, 671), (655, 656, 653, 659), (550, 551, 664, 663), (638, 545, 656, 678), (641, 642, 682, 681), (549, 547, 662, 666), (633, 632, 673, 674), (544, 636, 676, 655), (532, 542, 670, 668), (642, 549, 666, 682), (640, 641, 681, 683), (545, 647, 653, 656), (647, 652, 654, 653), (635, 633, 674, 675), (648, 644, 658, 657), (643, 532, 668, 667), (686, 684, 599, 600), (685, 686, 600, 690), (684, 688, 693, 599), (601, 688, 684, 602), (690, 600, 696), (687, 685, 690, 692), (688, 689, 691, 693), (689, 687, 692, 691), (691, 695, 697), (694, 695, 691, 696), (693, 691, 697, 695), (599, 693, 695, 694), (692, 690, 696, 691), (592, 593, 699, 698), (700, 703, 702), (703, 701, 702), (704, 707, 706), (707, 705, 706), (700, 705, 707, 703), (703, 707, 704, 701), (591, 705, 700, 589), (734, 736, 717, 715), (794, 718, 717, 791), (744, 746, 724, 722), (730, 732, 711, 713), (732, 734, 715, 711), (719, 720, 721), (724, 725, 726), (712, 714, 713, 711), (716, 712, 711, 715), (718, 716, 715, 717), (736, 738, 792, 791, 717), (738, 740, 719, 790, 792), (726, 723, 722, 724), (732, 730, 729, 731), (734, 732, 731, 733), (736, 734, 733, 735), (738, 736, 735, 737), (740, 738, 737, 739), (742, 740, 739, 741), (744, 742, 741, 743), (746, 744, 743, 745), (748, 746, 745, 747), (749, 748, 747, 750), (775, 773, 772, 771), (781, 779, 778), (773, 775, 776, 774), (778, 779, 780, 777), (790, 793, 792), (793, 791, 792), (790, 795, 796, 793), (793, 796, 794, 791), (721, 795, 790, 719)])
me_cylinder.polygons.foreach_set('use_smooth', [True] * 636)
_uv = me_cylinder.uv_layers.new(name='UVMap')
_uv.uv.foreach_set('vector', [0.95, 0.5419, 0.95, 0.9581, 0.9, 0.9581, 0.9, 0.5419, 0.9, 0.5419, 0.9, 0.9581, 0.85, 0.9581, 0.85, 0.5419, 0.8, 0.5419, 0.8, 0.8919, 0.7917, 0.9581, 0.7552, 0.9581, 0.7552, 0.5419, 0.7448, 0.5419, 0.7448, 0.9581, 0.7, 0.9581, 0.7, 0.5419, 0.7, 0.5419, 0.7, 0.9581, 0.65, 0.9581, 0.65, 0.5419, 0.65, 0.5419, 0.65, 0.9581, 0.6052, 0.9581, 0.6052, 0.5419, 0.55, 0.5419, 0.55, 0.887, 0.5411, 0.9581, 0.5, 0.9581, 0.5, 0.5419, 0.3176, 0.04196, 0.3085, 0.0272, 0.3085, 0.0272, 0.3176, 0.04196, 0.3616, 0.4036, 0.3087, 0.4306, 0.3087, 0.4306, 0.3616, 0.4036, 1.0, 0.5419, 1.0, 0.9581, 0.95, 0.9581, 0.95, 0.5419, 0.4036, 0.3616, 0.3616, 0.4036, 0.3616, 0.4036, 0.4036, 0.3616, 0.4306, 0.3087, 0.4036, 0.3616, 0.4036, 0.3616, 0.4306, 0.3087, 0.4399, 0.25, 0.4306, 0.3087, 0.4306, 0.3087, 0.4399, 0.25, 0.4306, 0.1913, 0.4399, 0.25, 0.4399, 0.25, 0.4306, 0.1913, 0.4036, 0.1384, 0.4306, 0.1913, 0.4306, 0.1913, 0.4036, 0.1384, 0.3616, 0.09639, 0.4036, 0.1384, 0.4036, 0.1384, 0.3616, 0.09639, 0.3087, 0.06942, 0.3616, 0.09639, 0.3616, 0.09639, 0.3087, 0.06942, 0.5589, 0.9581, 0.5948, 0.9581, 0.5992, 1.0, 0.5597, 1.0, 0.25, 0.06013, 0.3087, 0.06942, 0.3087, 0.06942, 0.25, 0.06013, 0.3652, 0.4086, 0.4086, 0.3652, 0.4377, 0.3864, 0.3864, 0.4377, 0.85, 0.5419, 0.85, 0.9581, 0.8083, 0.9581, 0.8, 0.8919, 0.8, 0.5419, 0.8083, 0.9581, 0.85, 0.9581, 0.8492, 1.0, 0.8091, 1.0, 0.446, 0.25, 0.4364, 0.1894, 0.4707, 0.1783, 0.4821, 0.25, 0.4364, 0.1894, 0.4086, 0.1348, 0.4377, 0.1136, 0.4707, 0.1783, 0.4086, 0.1348, 0.3652, 0.09144, 0.3864, 0.06226, 0.4377, 0.1136, 0.25, 0.446, 0.3106, 0.4364, 0.3217, 0.4707, 0.25, 0.4821, 0.5948, 0.5419, 0.5948, 0.9581, 0.5589, 0.9581, 0.55, 0.887, 0.55, 0.5419, 0.3106, 0.4364, 0.3652, 0.4086, 0.3864, 0.4377, 0.3217, 0.4707, 0.4399, 0.25, 0.4306, 0.3087, 0.4306, 0.3087, 0.4399, 0.25, 0.3374, 0.3639, 0.2896, 0.2894, 0.2896, 0.2894, 0.3374, 0.3639, 0.2865, 0.2875, 0.25, 0.4232, 0.25, 0.4232, 0.2865, 0.2875, 0.3761, 0.2819, 0.3761, 0.2819, 0.3761, 0.2819, 0.3761, 0.2819, 0.25, 0.1297, 0.3228, 0.2019, 0.3228, 0.2019, 0.25, 0.1297, 0.3081, 0.311, 0.337, 0.3386, 0.337, 0.3386, 0.3081, 0.311, 0.3761, 0.2819, 0.3374, 0.3639, 0.3374, 0.3639, 0.3761, 0.2819, 0.25, 0.1297, 0.3228, 0.2019, 0.3228, 0.2019, 0.25, 0.1297, 0.3616, 0.09639, 0.4036, 0.1384, 0.4036, 0.1384, 0.3616, 0.09639, 0.4306, 0.3087, 0.3761, 0.2819, 0.3761, 0.2819, 0.4306, 0.3087, 0.3228, 0.2019, 0.3228, 0.2019, 0.3228, 0.2019, 0.3228, 0.2019, 0.2878, 0.2862, 0.3366, 0.3328, 0.3366, 0.3328, 0.2901, 0.2884, 0.7508, 0.5, 0.7552, 0.5, 0.75, 0.5419, 0.5992, 0.5, 0.6, 0.5419, 0.5948, 0.5, 0.7508, 1.0, 0.75, 0.9581, 0.7552, 1.0, 0.5992, 1.0, 0.5948, 1.0, 0.6, 0.9581, 1.0, 0.5419, 0.95, 0.5419, 0.9508, 0.5, 0.9992, 0.5, 0.95, 0.9581, 1.0, 0.9581, 0.9992, 1.0, 0.9508, 1.0, 0.95, 0.5419, 0.9, 0.5419, 0.9008, 0.5, 0.9492, 0.5, 0.9, 0.9581, 0.95, 0.9581, 0.9492, 1.0, 0.9008, 1.0, 0.9, 0.5419, 0.85, 0.5419, 0.8508, 0.5, 0.8992, 0.5, 0.85, 0.9581, 0.9, 0.9581, 0.8992, 1.0, 0.8508, 1.0, 0.85, 0.5419, 0.8, 0.5419, 0.8008, 0.5, 0.8492, 0.5, 0.4086, 0.3652, 0.4364, 0.3106, 0.4589, 0.3179, 0.465, 0.3328, 0.4377, 0.3864, 0.8, 0.5419, 0.7552, 0.5419, 0.7508, 0.5, 0.7992, 0.5, 0.4364, 0.3106, 0.446, 0.25, 0.4821, 0.25, 0.4727, 0.3094, 0.4589, 0.3179, 0.7448, 0.9581, 0.7448, 0.5419, 0.7552, 0.5419, 0.7552, 0.9581, 0.7448, 0.5419, 0.7, 0.5419, 0.7008, 0.5, 0.7492, 0.5, 0.7, 0.9581, 0.7448, 0.9581, 0.7492, 1.0, 0.7008, 1.0, 0.7, 0.5419, 0.65, 0.5419, 0.6508, 0.5, 0.6992, 0.5, 0.65, 0.9581, 0.7, 0.9581, 0.6992, 1.0, 0.6508, 1.0, 0.65, 0.5419, 0.6052, 0.5419, 0.6008, 0.5, 0.6492, 0.5, 0.6052, 0.9581, 0.65, 0.9581, 0.6492, 1.0, 0.6008, 1.0, 0.5948, 0.9581, 0.5948, 0.5419, 0.6052, 0.5419, 0.6052, 0.9581, 0.5948, 0.5419, 0.55, 0.5419, 0.5508, 0.5, 0.5992, 0.5, 0.3652, 0.09144, 0.3106, 0.0636, 0.3176, 0.04196, 0.3336, 0.03538, 0.3864, 0.06226, 0.55, 0.5419, 0.5, 0.5419, 0.5008, 0.5, 0.5492, 0.5, 0.3106, 0.0636, 0.25, 0.05401, 0.25, 0.01794, 0.3085, 0.0272, 0.3176, 0.04196, 0.75, 0.4821, 0.8217, 0.4707, 0.8864, 0.4377, 0.9377, 0.3864, 0.9707, 0.3217, 0.9821, 0.25, 0.9707, 0.1783, 0.9377, 0.1136, 0.8864, 0.06226, 0.8217, 0.0293, 0.75, 0.01794, 0.3106, 0.4364, 0.25, 0.446, 0.25, 0.4399, 0.3087, 0.4306, 0.3652, 0.4086, 0.3106, 0.4364, 0.3087, 0.4306, 0.3616, 0.4036, 0.4086, 0.3652, 0.3652, 0.4086, 0.3616, 0.4036, 0.4036, 0.3616, 0.4364, 0.3106, 0.4086, 0.3652, 0.4036, 0.3616, 0.4306, 0.3087, 0.446, 0.25, 0.4364, 0.3106, 0.4306, 0.3087, 0.4399, 0.25, 0.4364, 0.1894, 0.446, 0.25, 0.4399, 0.25, 0.4306, 0.1913, 0.4086, 0.1348, 0.4364, 0.1894, 0.4306, 0.1913, 0.4036, 0.1384, 0.3652, 0.09144, 0.4086, 0.1348, 0.4036, 0.1384, 0.3616, 0.09639, 0.3106, 0.0636, 0.3652, 0.09144, 0.3616, 0.09639, 0.3087, 0.06942, 0.25, 0.05401, 0.3106, 0.0636, 0.3087, 0.06942, 0.25, 0.06013, 0.4306, 0.3087, 0.4036, 0.3616, 0.4036, 0.3616, 0.4306, 0.3087, 0.25, 0.4232, 0.2535, 0.4393, 0.25, 0.4399, 0.2896, 0.2894, 0.2901, 0.2884, 0.3081, 0.311, 0.2896, 0.2894, 0.2535, 0.4393, 0.25, 0.4232, 0.2865, 0.2875, 0.3081, 0.311, 0.3368, 0.3559, 0.3374, 0.3639, 0.2896, 0.2894, 0.3368, 0.3559, 0.3573, 0.3124, 0.3761, 0.2819, 0.3374, 0.3639, 0.337, 0.3386, 0.3366, 0.3328, 0.3366, 0.3328, 0.337, 0.3386, 0.337, 0.3386, 0.3081, 0.311, 0.2901, 0.2884, 0.3366, 0.3328, 0.4399, 0.25, 0.4306, 0.3087, 0.4306, 0.3087, 0.4399, 0.25, 0.3133, 0.198, 0.25, 0.1352, 0.25, 0.1297, 0.3228, 0.2019, 0.2896, 0.2894, 0.2896, 0.2894, 0.2878, 0.2862, 0.2901, 0.2884, 0.3087, 0.4306, 0.25, 0.4399, 0.25, 0.4399, 0.2535, 0.4393, 0.3087, 0.4306, 0.3087, 0.4306, 0.2535, 0.4393, 0.2896, 0.2894, 0.3374, 0.3639, 0.3761, 0.2819, 0.4306, 0.3087, 0.4036, 0.3616, 0.3616, 0.4036, 0.4306, 0.1913, 0.4399, 0.25, 0.4399, 0.25, 0.4306, 0.1913, 0.3374, 0.3639, 0.3761, 0.2819, 0.3761, 0.2819, 0.3374, 0.3639, 0.4306, 0.1913, 0.4399, 0.25, 0.4399, 0.25, 0.4306, 0.1913, 0.3228, 0.2019, 0.25, 0.1297, 0.25, 0.1297, 0.3228, 0.2019, 0.2535, 0.4393, 0.2896, 0.2894, 0.2896, 0.2894, 0.2535, 0.4393, 0.3761, 0.2819, 0.3573, 0.3124, 0.3573, 0.3124, 0.3761, 0.2819, 0.4036, 0.1384, 0.4306, 0.1913, 0.4306, 0.1913, 0.4036, 0.1384, 0.3087, 0.4306, 0.2535, 0.4393, 0.2535, 0.4393, 0.3087, 0.4306, 0.2865, 0.2875, 0.25, 0.4232, 0.25, 0.4232, 0.2865, 0.2875, 0.3616, 0.09639, 0.4036, 0.1384, 0.4036, 0.1384, 0.3616, 0.09639, 0.2896, 0.2894, 0.3374, 0.3639, 0.3374, 0.3639, 0.2896, 0.2894, 0.3087, 0.06942, 0.3616, 0.09639, 0.3616, 0.09639, 0.3087, 0.06942, 0.3366, 0.3328, 0.2878, 0.2862, 0.2878, 0.2862, 0.3366, 0.3328, 0.3616, 0.4036, 0.3087, 0.4306, 0.3087, 0.4306, 0.3616, 0.4036, 0.25, 0.06013, 0.3087, 0.06942, 0.3087, 0.06942, 0.25, 0.06013, 0.4036, 0.3616, 0.3616, 0.4036, 0.3616, 0.4036, 0.4036, 0.3616, 0.4306, 0.3087, 0.3761, 0.2819, 0.3366, 0.3328, 0.2865, 0.2875, 0.25, 0.4232, 0.25, 0.2019, 0.3228, 0.2019, 0.25, 0.1297, 0.25, 0.06013, 0.3087, 0.06942, 0.3616, 0.09639, 0.4036, 0.1384, 0.4306, 0.1913, 0.4399, 0.25, 0.337, 0.3386, 0.3573, 0.3124, 0.3368, 0.3559, 0.3081, 0.311, 0.3228, 0.2019, 0.25, 0.2019, 0.25, 0.2019, 0.3228, 0.2019, 0.3366, 0.3328, 0.3761, 0.2819, 0.3761, 0.2819, 0.3366, 0.3328, 0.3228, 0.2019, 0.25, 0.2019, 0.25, 0.2019, 0.3228, 0.2019, 0.25, 0.1352, 0.3133, 0.198, 0.25, 0.198, 0.3573, 0.3124, 0.337, 0.3386, 0.3366, 0.3328, 0.3761, 0.2819, 0.25, 0.198, 0.3133, 0.198, 0.3228, 0.2019, 0.25, 0.2019, 0.25, 0.2019, 0.3228, 0.2019, 0.3228, 0.2019, 0.25, 0.2019, 0.3761, 0.2819, 0.3366, 0.3328, 0.3366, 0.3328, 0.3761, 0.2819, 0.4036, 0.1384, 0.4306, 0.1913, 0.4306, 0.1913, 0.4036, 0.1384, 0.3366, 0.3328, 0.3366, 0.3328, 0.3366, 0.3328, 0.3366, 0.3328, 0.3133, 0.198, 0.3228, 0.2019, 0.3228, 0.2019, 0.3133, 0.198, 0.3228, 0.2019, 0.3228, 0.2019, 0.3228, 0.2019, 0.3228, 0.2019, 0.3368, 0.3559, 0.3081, 0.311, 0.3081, 0.311, 0.3368, 0.3559, 0.3761, 0.2819, 0.3761, 0.2819, 0.3761, 0.2819, 0.3761, 0.2819, 0.3087, 0.06942, 0.3616, 0.09639, 0.3616, 0.09639, 0.3087, 0.06942, 0.3228, 0.2019, 0.3228, 0.2019, 0.3228, 0.2019, 0.3228, 0.2019, 0.25, 0.1352, 0.3133, 0.198, 0.3133, 0.198, 0.25, 0.1352, 0.3366, 0.3328, 0.3366, 0.3328, 0.3366, 0.3328, 0.3366, 0.3328, 0.3366, 0.3328, 0.2878, 0.2862, 0.2878, 0.2862, 0.3366, 0.3328, 0.3573, 0.3124, 0.3368, 0.3559, 0.3368, 0.3559, 0.3573, 0.3124, 0.3228, 0.2019, 0.25, 0.1297, 0.25, 0.1297, 0.3228, 0.2019, 0.25, 0.06013, 0.3087, 0.06942, 0.3087, 0.06942, 0.25, 0.06013, 0.3176, 0.04196, 0.3085, 0.0272, 0.3085, 0.0272, 0.3176, 0.04196, 0.3336, 0.03538, 0.3176, 0.04196, 0.3176, 0.04196, 0.3336, 0.03538, 0.5403, 1.0, 0.5411, 0.9581, 0.5411, 0.9581, 0.5403, 1.0, 0.5, 0.9581, 0.5411, 0.9581, 0.5403, 1.0, 0.5008, 1.0, 0.3336, 0.03538, 0.3176, 0.04196, 0.3176, 0.04196, 0.5589, 0.9581, 0.5597, 1.0, 0.5597, 1.0, 0.5589, 0.9581, 0.5411, 0.9581, 0.55, 0.887, 0.55, 0.887, 0.5411, 0.9581, 0.55, 0.887, 0.5589, 0.9581, 0.5589, 0.9581, 0.55, 0.887, 0.55, 0.887, 0.5415, 0.9692, 0.55, 0.887, 0.5403, 1.0, 0.5411, 0.9581, 0.55, 0.887, 0.5575, 1.029, 0.5411, 0.9581, 0.55, 0.887, 0.55, 0.887, 0.5411, 0.9581, 0.5403, 1.0, 0.5411, 0.9581, 0.5411, 0.9581, 0.5403, 1.0, 0.5589, 0.9581, 0.5597, 1.0, 0.5575, 1.029, 0.55, 0.887, 0.7008, 1.0, 0.7, 0.9581, 0.7, 0.9581, 0.7008, 1.0, 0.4727, 0.3094, 0.4696, 0.3214, 0.4589, 0.3179, 0.4696, 0.3214, 0.465, 0.3328, 0.4589, 0.3179, 0.8083, 0.9581, 0.8001, 0.9611, 0.8, 0.8919, 0.8001, 0.9611, 0.7921, 0.9684, 0.8, 0.8919, 0.7909, 1.0, 0.7917, 0.9581, 0.8, 0.9612, 0.8, 1.0, 0.8, 1.0, 0.8, 0.9612, 0.8083, 0.9581, 0.8091, 1.0, 0.7552, 0.9581, 0.7917, 0.9581, 0.7909, 1.0, 0.7508, 1.0, 0.95, 0.5419, 0.95, 0.9581, 0.9, 0.9581, 0.9, 0.5419, 0.9, 0.5419, 0.9, 0.9581, 0.85, 0.9581, 0.85, 0.5419, 0.8, 0.5419, 0.8, 0.8919, 0.7917, 0.9581, 0.7552, 0.9581, 0.7552, 0.5419, 0.7448, 0.5419, 0.7448, 0.9581, 0.7, 0.9581, 0.7, 0.5419, 0.7, 0.5419, 0.7, 0.9581, 0.65, 0.9581, 0.65, 0.5419, 0.65, 0.5419, 0.65, 0.9581, 0.6052, 0.9581, 0.6052, 0.5419, 0.55, 0.5419, 0.55, 0.887, 0.5411, 0.9581, 0.5, 0.9581, 0.5, 0.5419, 0.3176, 0.04196, 0.3085, 0.0272, 0.3085, 0.0272, 0.3176, 0.04196, 0.3616, 0.4036, 0.3087, 0.4306, 0.3087, 0.4306, 0.3616, 0.4036, 1.0, 0.5419, 1.0, 0.9581, 0.95, 0.9581, 0.95, 0.5419, 0.4036, 0.3616, 0.3616, 0.4036, 0.3616, 0.4036, 0.4036, 0.3616, 0.4306, 0.3087, 0.4036, 0.3616, 0.4036, 0.3616, 0.4306, 0.3087, 0.4399, 0.25, 0.4306, 0.3087, 0.4306, 0.3087, 0.4399, 0.25, 0.4306, 0.1913, 0.4399, 0.25, 0.4399, 0.25, 0.4306, 0.1913, 0.4036, 0.1384, 0.4306, 0.1913, 0.4306, 0.1913, 0.4036, 0.1384, 0.3616, 0.09639, 0.4036, 0.1384, 0.4036, 0.1384, 0.3616, 0.09639, 0.3087, 0.06942, 0.3616, 0.09639, 0.3616, 0.09639, 0.3087, 0.06942, 0.5589, 0.9581, 0.5948, 0.9581, 0.5992, 1.0, 0.5597, 1.0, 0.25, 0.06013, 0.3087, 0.06942, 0.3087, 0.06942, 0.25, 0.06013, 0.3652, 0.4086, 0.4086, 0.3652, 0.4377, 0.3864, 0.3864, 0.4377, 0.85, 0.5419, 0.85, 0.9581, 0.8083, 0.9581, 0.8, 0.8919, 0.8, 0.5419, 0.8083, 0.9581, 0.85, 0.9581, 0.8492, 1.0, 0.8091, 1.0, 0.446, 0.25, 0.4364, 0.1894, 0.4707, 0.1783, 0.4821, 0.25, 0.4364, 0.1894, 0.4086, 0.1348, 0.4377, 0.1136, 0.4707, 0.1783, 0.4086, 0.1348, 0.3652, 0.09144, 0.3864, 0.06226, 0.4377, 0.1136, 0.25, 0.446, 0.3106, 0.4364, 0.3217, 0.4707, 0.25, 0.4821, 0.5948, 0.5419, 0.5948, 0.9581, 0.5589, 0.9581, 0.55, 0.887, 0.55, 0.5419, 0.3106, 0.4364, 0.3652, 0.4086, 0.3864, 0.4377, 0.3217, 0.4707, 0.4399, 0.25, 0.4306, 0.3087, 0.4306, 0.3087, 0.4399, 0.25, 0.3374, 0.3639, 0.2896, 0.2894, 0.2896, 0.2894, 0.3374, 0.3639, 0.2865, 0.2875, 0.25, 0.4232, 0.25, 0.4232, 0.2865, 0.2875, 0.3761, 0.2819, 0.3761, 0.2819, 0.3761, 0.2819, 0.3761, 0.2819, 0.25, 0.1297, 0.3228, 0.2019, 0.3228, 0.2019, 0.25, 0.1297, 0.3081, 0.311, 0.337, 0.3386, 0.337, 0.3386, 0.3081, 0.311, 0.3761, 0.2819, 0.3374, 0.3639, 0.3374, 0.3639, 0.3761, 0.2819, 0.25, 0.1297, 0.3228, 0.2019, 0.3228, 0.2019, 0.25, 0.1297, 0.3616, 0.09639, 0.4036, 0.1384, 0.4036, 0.1384, 0.3616, 0.09639, 0.4306, 0.3087, 0.3761, 0.2819, 0.3761, 0.2819, 0.4306, 0.3087, 0.3228, 0.2019, 0.3228, 0.2019, 0.3228, 0.2019, 0.3228, 0.2019, 0.2878, 0.2862, 0.3366, 0.3328, 0.3366, 0.3328, 0.2901, 0.2884, 0.7508, 0.5, 0.7552, 0.5, 0.75, 0.5419, 0.5992, 0.5, 0.6, 0.5419, 0.5948, 0.5, 0.7508, 1.0, 0.75, 0.9581, 0.7552, 1.0, 0.5992, 1.0, 0.5948, 1.0, 0.6, 0.9581, 1.0, 0.5419, 0.95, 0.5419, 0.9508, 0.5, 0.9992, 0.5, 0.95, 0.9581, 1.0, 0.9581, 0.9992, 1.0, 0.9508, 1.0, 0.95, 0.5419, 0.9, 0.5419, 0.9008, 0.5, 0.9492, 0.5, 0.9, 0.9581, 0.95, 0.9581, 0.9492, 1.0, 0.9008, 1.0, 0.9, 0.5419, 0.85, 0.5419, 0.8508, 0.5, 0.8992, 0.5, 0.85, 0.9581, 0.9, 0.9581, 0.8992, 1.0, 0.8508, 1.0, 0.85, 0.5419, 0.8, 0.5419, 0.8008, 0.5, 0.8492, 0.5, 0.4086, 0.3652, 0.4364, 0.3106, 0.4589, 0.3179, 0.465, 0.3328, 0.4377, 0.3864, 0.8, 0.5419, 0.7552, 0.5419, 0.7508, 0.5, 0.7992, 0.5, 0.4364, 0.3106, 0.446, 0.25, 0.4821, 0.25, 0.4727, 0.3094, 0.4589, 0.3179, 0.7448, 0.9581, 0.7448, 0.5419, 0.7552, 0.5419, 0.7552, 0.9581, 0.7448, 0.5419, 0.7, 0.5419, 0.7008, 0.5, 0.7492, 0.5, 0.7, 0.9581, 0.7448, 0.9581, 0.7492, 1.0, 0.7008, 1.0, 0.7, 0.5419, 0.65, 0.5419, 0.6508, 0.5, 0.6992, 0.5, 0.65, 0.9581, 0.7, 0.9581, 0.6992, 1.0, 0.6508, 1.0, 0.65, 0.5419, 0.6052, 0.5419, 0.6008, 0.5, 0.6492, 0.5, 0.6052, 0.9581, 0.65, 0.9581, 0.6492, 1.0, 0.6008, 1.0, 0.5948, 0.9581, 0.5948, 0.5419, 0.6052, 0.5419, 0.6052, 0.9581, 0.5948, 0.5419, 0.55, 0.5419, 0.5508, 0.5, 0.5992, 0.5, 0.3652, 0.09144, 0.3106, 0.0636, 0.3176, 0.04196, 0.3336, 0.03538, 0.3864, 0.06226, 0.55, 0.5419, 0.5, 0.5419, 0.5008, 0.5, 0.5492, 0.5, 0.3106, 0.0636, 0.25, 0.05401, 0.25, 0.01794, 0.3085, 0.0272, 0.3176, 0.04196, 0.75, 0.4821, 0.8217, 0.4707, 0.8864, 0.4377, 0.9377, 0.3864, 0.9707, 0.3217, 0.9821, 0.25, 0.9707, 0.1783, 0.9377, 0.1136, 0.8864, 0.06226, 0.8217, 0.0293, 0.75, 0.01794, 0.3106, 0.4364, 0.25, 0.446, 0.25, 0.4399, 0.3087, 0.4306, 0.3652, 0.4086, 0.3106, 0.4364, 0.3087, 0.4306, 0.3616, 0.4036, 0.4086, 0.3652, 0.3652, 0.4086, 0.3616, 0.4036, 0.4036, 0.3616, 0.4364, 0.3106, 0.4086, 0.3652, 0.4036, 0.3616, 0.4306, 0.3087, 0.446, 0.25, 0.4364, 0.3106, 0.4306, 0.3087, 0.4399, 0.25, 0.4364, 0.1894, 0.446, 0.25, 0.4399, 0.25, 0.4306, 0.1913, 0.4086, 0.1348, 0.4364, 0.1894, 0.4306, 0.1913, 0.4036, 0.1384, 0.3652, 0.09144, 0.4086, 0.1348, 0.4036, 0.1384, 0.3616, 0.09639, 0.3106, 0.0636, 0.3652, 0.09144, 0.3616, 0.09639, 0.3087, 0.06942, 0.25, 0.05401, 0.3106, 0.0636, 0.3087, 0.06942, 0.25, 0.06013, 0.4306, 0.3087, 0.4036, 0.3616, 0.4036, 0.3616, 0.4306, 0.3087, 0.25, 0.4232, 0.2535, 0.4393, 0.25, 0.4399, 0.2896, 0.2894, 0.2901, 0.2884, 0.3081, 0.311, 0.2896, 0.2894, 0.2535, 0.4393, 0.25, 0.4232, 0.2865, 0.2875, 0.3081, 0.311, 0.3368, 0.3559, 0.3374, 0.3639, 0.2896, 0.2894, 0.3368, 0.3559, 0.3573, 0.3124, 0.3761, 0.2819, 0.3374, 0.3639, 0.337, 0.3386, 0.3366, 0.3328, 0.3366, 0.3328, 0.337, 0.3386, 0.337, 0.3386, 0.3081, 0.311, 0.2901, 0.2884, 0.3366, 0.3328, 0.4399, 0.25, 0.4306, 0.3087, 0.4306, 0.3087, 0.4399, 0.25, 0.3133, 0.198, 0.25, 0.1352, 0.25, 0.1297, 0.3228, 0.2019, 0.2896, 0.2894, 0.2896, 0.2894, 0.2878, 0.2862, 0.2901, 0.2884, 0.3087, 0.4306, 0.25, 0.4399, 0.25, 0.4399, 0.2535, 0.4393, 0.3087, 0.4306, 0.3087, 0.4306, 0.2535, 0.4393, 0.2896, 0.2894, 0.3374, 0.3639, 0.3761, 0.2819, 0.4306, 0.3087, 0.4036, 0.3616, 0.3616, 0.4036, 0.4306, 0.1913, 0.4399, 0.25, 0.4399, 0.25, 0.4306, 0.1913, 0.3374, 0.3639, 0.3761, 0.2819, 0.3761, 0.2819, 0.3374, 0.3639, 0.4306, 0.1913, 0.4399, 0.25, 0.4399, 0.25, 0.4306, 0.1913, 0.3228, 0.2019, 0.25, 0.1297, 0.25, 0.1297, 0.3228, 0.2019, 0.2535, 0.4393, 0.2896, 0.2894, 0.2896, 0.2894, 0.2535, 0.4393, 0.3761, 0.2819, 0.3573, 0.3124, 0.3573, 0.3124, 0.3761, 0.2819, 0.4036, 0.1384, 0.4306, 0.1913, 0.4306, 0.1913, 0.4036, 0.1384, 0.3087, 0.4306, 0.2535, 0.4393, 0.2535, 0.4393, 0.3087, 0.4306, 0.2865, 0.2875, 0.25, 0.4232, 0.25, 0.4232, 0.2865, 0.2875, 0.3616, 0.09639, 0.4036, 0.1384, 0.4036, 0.1384, 0.3616, 0.09639, 0.2896, 0.2894, 0.3374, 0.3639, 0.3374, 0.3639, 0.2896, 0.2894, 0.3087, 0.06942, 0.3616, 0.09639, 0.3616, 0.09639, 0.3087, 0.06942, 0.3366, 0.3328, 0.2878, 0.2862, 0.2878, 0.2862, 0.3366, 0.3328, 0.3616, 0.4036, 0.3087, 0.4306, 0.3087, 0.4306, 0.3616, 0.4036, 0.25, 0.06013, 0.3087, 0.06942, 0.3087, 0.06942, 0.25, 0.06013, 0.4036, 0.3616, 0.3616, 0.4036, 0.3616, 0.4036, 0.4036, 0.3616, 0.4306, 0.3087, 0.3761, 0.2819, 0.3366, 0.3328, 0.2865, 0.2875, 0.25, 0.4232, 0.25, 0.2019, 0.3228, 0.2019, 0.25, 0.1297, 0.25, 0.06013, 0.3087, 0.06942, 0.3616, 0.09639, 0.4036, 0.1384, 0.4306, 0.1913, 0.4399, 0.25, 0.337, 0.3386, 0.3573, 0.3124, 0.3368, 0.3559, 0.3081, 0.311, 0.3228, 0.2019, 0.25, 0.2019, 0.25, 0.2019, 0.3228, 0.2019, 0.3366, 0.3328, 0.3761, 0.2819, 0.3761, 0.2819, 0.3366, 0.3328, 0.3228, 0.2019, 0.25, 0.2019, 0.25, 0.2019, 0.3228, 0.2019, 0.25, 0.1352, 0.3133, 0.198, 0.25, 0.198, 0.3573, 0.3124, 0.337, 0.3386, 0.3366, 0.3328, 0.3761, 0.2819, 0.25, 0.198, 0.3133, 0.198, 0.3228, 0.2019, 0.25, 0.2019, 0.25, 0.2019, 0.3228, 0.2019, 0.3228, 0.2019, 0.25, 0.2019, 0.3761, 0.2819, 0.3366, 0.3328, 0.3366, 0.3328, 0.3761, 0.2819, 0.4036, 0.1384, 0.4306, 0.1913, 0.4306, 0.1913, 0.4036, 0.1384, 0.3366, 0.3328, 0.3366, 0.3328, 0.3366, 0.3328, 0.3366, 0.3328, 0.3133, 0.198, 0.3228, 0.2019, 0.3228, 0.2019, 0.3133, 0.198, 0.3228, 0.2019, 0.3228, 0.2019, 0.3228, 0.2019, 0.3228, 0.2019, 0.3368, 0.3559, 0.3081, 0.311, 0.3081, 0.311, 0.3368, 0.3559, 0.3761, 0.2819, 0.3761, 0.2819, 0.3761, 0.2819, 0.3761, 0.2819, 0.3087, 0.06942, 0.3616, 0.09639, 0.3616, 0.09639, 0.3087, 0.06942, 0.3228, 0.2019, 0.3228, 0.2019, 0.3228, 0.2019, 0.3228, 0.2019, 0.25, 0.1352, 0.3133, 0.198, 0.3133, 0.198, 0.25, 0.1352, 0.3366, 0.3328, 0.3366, 0.3328, 0.3366, 0.3328, 0.3366, 0.3328, 0.3366, 0.3328, 0.2878, 0.2862, 0.2878, 0.2862, 0.3366, 0.3328, 0.3573, 0.3124, 0.3368, 0.3559, 0.3368, 0.3559, 0.3573, 0.3124, 0.3228, 0.2019, 0.25, 0.1297, 0.25, 0.1297, 0.3228, 0.2019, 0.25, 0.06013, 0.3087, 0.06942, 0.3087, 0.06942, 0.25, 0.06013, 0.3176, 0.04196, 0.3085, 0.0272, 0.3085, 0.0272, 0.3176, 0.04196, 0.3336, 0.03538, 0.3176, 0.04196, 0.3176, 0.04196, 0.3336, 0.03538, 0.5403, 1.0, 0.5411, 0.9581, 0.5411, 0.9581, 0.5403, 1.0, 0.5, 0.9581, 0.5411, 0.9581, 0.5403, 1.0, 0.5008, 1.0, 0.3336, 0.03538, 0.3176, 0.04196, 0.3176, 0.04196, 0.5589, 0.9581, 0.5597, 1.0, 0.5597, 1.0, 0.5589, 0.9581, 0.5411, 0.9581, 0.55, 0.887, 0.55, 0.887, 0.5411, 0.9581, 0.55, 0.887, 0.5589, 0.9581, 0.5589, 0.9581, 0.55, 0.887, 0.55, 0.887, 0.5415, 0.9692, 0.55, 0.887, 0.5403, 1.0, 0.5411, 0.9581, 0.55, 0.887, 0.5575, 1.029, 0.5411, 0.9581, 0.55, 0.887, 0.55, 0.887, 0.5411, 0.9581, 0.5403, 1.0, 0.5411, 0.9581, 0.5411, 0.9581, 0.5403, 1.0, 0.5589, 0.9581, 0.5597, 1.0, 0.5575, 1.029, 0.55, 0.887, 0.7008, 1.0, 0.7, 0.9581, 0.7, 0.9581, 0.7008, 1.0, 0.4727, 0.3094, 0.4696, 0.3214, 0.4589, 0.3179, 0.4696, 0.3214, 0.465, 0.3328, 0.4589, 0.3179, 0.8083, 0.9581, 0.8001, 0.9611, 0.8, 0.8919, 0.8001, 0.9611, 0.7921, 0.9684, 0.8, 0.8919, 0.7909, 1.0, 0.7917, 0.9581, 0.8, 0.9612, 0.8, 1.0, 0.8, 1.0, 0.8, 0.9612, 0.8083, 0.9581, 0.8091, 1.0, 0.7552, 0.9581, 0.7917, 0.9581, 0.7909, 1.0, 0.7508, 1.0, 0.95, 0.5419, 0.95, 0.9581, 0.9, 0.9581, 0.9, 0.5419, 0.9, 0.5419, 0.9, 0.9581, 0.85, 0.9581, 0.85, 0.5419, 0.8, 0.5419, 0.8, 0.8919, 0.7917, 0.9581, 0.7552, 0.9581, 0.7552, 0.5419, 0.7448, 0.5419, 0.7448, 0.9581, 0.7, 0.9581, 0.7, 0.5419, 0.7, 0.5419, 0.7, 0.9581, 0.65, 0.9581, 0.65, 0.5419, 0.65, 0.5419, 0.65, 0.9581, 0.6052, 0.9581, 0.6052, 0.5419, 0.55, 0.5419, 0.55, 0.887, 0.5411, 0.9581, 0.5, 0.9581, 0.5, 0.5419, 0.3176, 0.04196, 0.3085, 0.0272, 0.3085, 0.0272, 0.3176, 0.04196, 0.3616, 0.4036, 0.3087, 0.4306, 0.3087, 0.4306, 0.3616, 0.4036, 1.0, 0.5419, 1.0, 0.9581, 0.95, 0.9581, 0.95, 0.5419, 0.4036, 0.3616, 0.3616, 0.4036, 0.3616, 0.4036, 0.4036, 0.3616, 0.4306, 0.3087, 0.4036, 0.3616, 0.4036, 0.3616, 0.4306, 0.3087, 0.4399, 0.25, 0.4306, 0.3087, 0.4306, 0.3087, 0.4399, 0.25, 0.4306, 0.1913, 0.4399, 0.25, 0.4399, 0.25, 0.4306, 0.1913, 0.4036, 0.1384, 0.4306, 0.1913, 0.4306, 0.1913, 0.4036, 0.1384, 0.3616, 0.09639, 0.4036, 0.1384, 0.4036, 0.1384, 0.3616, 0.09639, 0.3087, 0.06942, 0.3616, 0.09639, 0.3616, 0.09639, 0.3087, 0.06942, 0.5589, 0.9581, 0.5948, 0.9581, 0.5992, 1.0, 0.5597, 1.0, 0.25, 0.06013, 0.3087, 0.06942, 0.3087, 0.06942, 0.25, 0.06013, 0.3652, 0.4086, 0.4086, 0.3652, 0.4377, 0.3864, 0.3864, 0.4377, 0.85, 0.5419, 0.85, 0.9581, 0.8083, 0.9581, 0.8, 0.8919, 0.8, 0.5419, 0.8083, 0.9581, 0.85, 0.9581, 0.8492, 1.0, 0.8091, 1.0, 0.446, 0.25, 0.4364, 0.1894, 0.4707, 0.1783, 0.4821, 0.25, 0.4364, 0.1894, 0.4086, 0.1348, 0.4377, 0.1136, 0.4707, 0.1783, 0.4086, 0.1348, 0.3652, 0.09144, 0.3864, 0.06226, 0.4377, 0.1136, 0.25, 0.446, 0.3106, 0.4364, 0.3217, 0.4707, 0.25, 0.4821, 0.5948, 0.5419, 0.5948, 0.9581, 0.5589, 0.9581, 0.55, 0.887, 0.55, 0.5419, 0.3106, 0.4364, 0.3652, 0.4086, 0.3864, 0.4377, 0.3217, 0.4707, 0.4399, 0.25, 0.4306, 0.3087, 0.4306, 0.3087, 0.4399, 0.25, 0.3374, 0.3639, 0.2896, 0.2894, 0.2896, 0.2894, 0.3374, 0.3639, 0.2865, 0.2875, 0.25, 0.4232, 0.25, 0.4232, 0.2865, 0.2875, 0.3761, 0.2819, 0.3761, 0.2819, 0.3761, 0.2819, 0.3761, 0.2819, 0.25, 0.1297, 0.3228, 0.2019, 0.3228, 0.2019, 0.25, 0.1297, 0.3081, 0.311, 0.337, 0.3386, 0.337, 0.3386, 0.3081, 0.311, 0.3761, 0.2819, 0.3374, 0.3639, 0.3374, 0.3639, 0.3761, 0.2819, 0.25, 0.1297, 0.3228, 0.2019, 0.3228, 0.2019, 0.25, 0.1297, 0.3616, 0.09639, 0.4036, 0.1384, 0.4036, 0.1384, 0.3616, 0.09639, 0.4306, 0.3087, 0.3761, 0.2819, 0.3761, 0.2819, 0.4306, 0.3087, 0.3228, 0.2019, 0.3228, 0.2019, 0.3228, 0.2019, 0.3228, 0.2019, 0.2878, 0.2862, 0.3366, 0.3328, 0.3366, 0.3328, 0.2901, 0.2884, 0.7508, 0.5, 0.7552, 0.5, 0.75, 0.5419, 0.5992, 0.5, 0.6, 0.5419, 0.5948, 0.5, 0.7508, 1.0, 0.75, 0.9581, 0.7552, 1.0, 0.5992, 1.0, 0.5948, 1.0, 0.6, 0.9581, 1.0, 0.5419, 0.95, 0.5419, 0.9508, 0.5, 0.9992, 0.5, 0.95, 0.9581, 1.0, 0.9581, 0.9992, 1.0, 0.9508, 1.0, 0.95, 0.5419, 0.9, 0.5419, 0.9008, 0.5, 0.9492, 0.5, 0.9, 0.9581, 0.95, 0.9581, 0.9492, 1.0, 0.9008, 1.0, 0.9, 0.5419, 0.85, 0.5419, 0.8508, 0.5, 0.8992, 0.5, 0.85, 0.9581, 0.9, 0.9581, 0.8992, 1.0, 0.8508, 1.0, 0.85, 0.5419, 0.8, 0.5419, 0.8008, 0.5, 0.8492, 0.5, 0.4086, 0.3652, 0.4364, 0.3106, 0.4589, 0.3179, 0.465, 0.3328, 0.4377, 0.3864, 0.8, 0.5419, 0.7552, 0.5419, 0.7508, 0.5, 0.7992, 0.5, 0.4364, 0.3106, 0.446, 0.25, 0.4821, 0.25, 0.4727, 0.3094, 0.4589, 0.3179, 0.7448, 0.9581, 0.7448, 0.5419, 0.7552, 0.5419, 0.7552, 0.9581, 0.7448, 0.5419, 0.7, 0.5419, 0.7008, 0.5, 0.7492, 0.5, 0.7, 0.9581, 0.7448, 0.9581, 0.7492, 1.0, 0.7008, 1.0, 0.7, 0.5419, 0.65, 0.5419, 0.6508, 0.5, 0.6992, 0.5, 0.65, 0.9581, 0.7, 0.9581, 0.6992, 1.0, 0.6508, 1.0, 0.65, 0.5419, 0.6052, 0.5419, 0.6008, 0.5, 0.6492, 0.5, 0.6052, 0.9581, 0.65, 0.9581, 0.6492, 1.0, 0.6008, 1.0, 0.5948, 0.9581, 0.5948, 0.5419, 0.6052, 0.5419, 0.6052, 0.9581, 0.5948, 0.5419, 0.55, 0.5419, 0.5508, 0.5, 0.5992, 0.5, 0.3652, 0.09144, 0.3106, 0.0636, 0.3176, 0.04196, 0.3336, 0.03538, 0.3864, 0.06226, 0.55, 0.5419, 0.5, 0.5419, 0.5008, 0.5, 0.5492, 0.5, 0.3106, 0.0636, 0.25, 0.05401, 0.25, 0.01794, 0.3085, 0.0272, 0.3176, 0.04196, 0.75, 0.4821, 0.8217, 0.4707, 0.8864, 0.4377, 0.9377, 0.3864, 0.9707, 0.3217, 0.9821, 0.25, 0.9707, 0.1783, 0.9377, 0.1136, 0.8864, 0.06226, 0.8217, 0.0293, 0.75, 0.01794, 0.3106, 0.4364, 0.25, 0.446, 0.25, 0.4399, 0.3087, 0.4306, 0.3652, 0.4086, 0.3106, 0.4364, 0.3087, 0.4306, 0.3616, 0.4036, 0.4086, 0.3652, 0.3652, 0.4086, 0.3616, 0.4036, 0.4036, 0.3616, 0.4364, 0.3106, 0.4086, 0.3652, 0.4036, 0.3616, 0.4306, 0.3087, 0.446, 0.25, 0.4364, 0.3106, 0.4306, 0.3087, 0.4399, 0.25, 0.4364, 0.1894, 0.446, 0.25, 0.4399, 0.25, 0.4306, 0.1913, 0.4086, 0.1348, 0.4364, 0.1894, 0.4306, 0.1913, 0.4036, 0.1384, 0.3652, 0.09144, 0.4086, 0.1348, 0.4036, 0.1384, 0.3616, 0.09639, 0.3106, 0.0636, 0.3652, 0.09144, 0.3616, 0.09639, 0.3087, 0.06942, 0.25, 0.05401, 0.3106, 0.0636, 0.3087, 0.06942, 0.25, 0.06013, 0.4306, 0.3087, 0.4036, 0.3616, 0.4036, 0.3616, 0.4306, 0.3087, 0.25, 0.4232, 0.2535, 0.4393, 0.25, 0.4399, 0.2896, 0.2894, 0.2901, 0.2884, 0.3081, 0.311, 0.2896, 0.2894, 0.2535, 0.4393, 0.25, 0.4232, 0.2865, 0.2875, 0.3081, 0.311, 0.3368, 0.3559, 0.3374, 0.3639, 0.2896, 0.2894, 0.3368, 0.3559, 0.3573, 0.3124, 0.3761, 0.2819, 0.3374, 0.3639, 0.337, 0.3386, 0.3366, 0.3328, 0.3366, 0.3328, 0.337, 0.3386, 0.337, 0.3386, 0.3081, 0.311, 0.2901, 0.2884, 0.3366, 0.3328, 0.4399, 0.25, 0.4306, 0.3087, 0.4306, 0.3087, 0.4399, 0.25, 0.3133, 0.198, 0.25, 0.1352, 0.25, 0.1297, 0.3228, 0.2019, 0.2896, 0.2894, 0.2896, 0.2894, 0.2878, 0.2862, 0.2901, 0.2884, 0.3087, 0.4306, 0.25, 0.4399, 0.25, 0.4399, 0.2535, 0.4393, 0.3087, 0.4306, 0.3087, 0.4306, 0.2535, 0.4393, 0.2896, 0.2894, 0.3374, 0.3639, 0.3761, 0.2819, 0.4306, 0.3087, 0.4036, 0.3616, 0.3616, 0.4036, 0.4306, 0.1913, 0.4399, 0.25, 0.4399, 0.25, 0.4306, 0.1913, 0.3374, 0.3639, 0.3761, 0.2819, 0.3761, 0.2819, 0.3374, 0.3639, 0.4306, 0.1913, 0.4399, 0.25, 0.4399, 0.25, 0.4306, 0.1913, 0.3228, 0.2019, 0.25, 0.1297, 0.25, 0.1297, 0.3228, 0.2019, 0.2535, 0.4393, 0.2896, 0.2894, 0.2896, 0.2894, 0.2535, 0.4393, 0.3761, 0.2819, 0.3573, 0.3124, 0.3573, 0.3124, 0.3761, 0.2819, 0.4036, 0.1384, 0.4306, 0.1913, 0.4306, 0.1913, 0.4036, 0.1384, 0.3087, 0.4306, 0.2535, 0.4393, 0.2535, 0.4393, 0.3087, 0.4306, 0.2865, 0.2875, 0.25, 0.4232, 0.25, 0.4232, 0.2865, 0.2875, 0.3616, 0.09639, 0.4036, 0.1384, 0.4036, 0.1384, 0.3616, 0.09639, 0.2896, 0.2894, 0.3374, 0.3639, 0.3374, 0.3639, 0.2896, 0.2894, 0.3087, 0.06942, 0.3616, 0.09639, 0.3616, 0.09639, 0.3087, 0.06942, 0.3366, 0.3328, 0.2878, 0.2862, 0.2878, 0.2862, 0.3366, 0.3328, 0.3616, 0.4036, 0.3087, 0.4306, 0.3087, 0.4306, 0.3616, 0.4036, 0.25, 0.06013, 0.3087, 0.06942, 0.3087, 0.06942, 0.25, 0.06013, 0.4036, 0.3616, 0.3616, 0.4036, 0.3616, 0.4036, 0.4036, 0.3616, 0.4306, 0.3087, 0.3761, 0.2819, 0.3366, 0.3328, 0.2865, 0.2875, 0.25, 0.4232, 0.25, 0.2019, 0.3228, 0.2019, 0.25, 0.1297, 0.25, 0.06013, 0.3087, 0.06942, 0.3616, 0.09639, 0.4036, 0.1384, 0.4306, 0.1913, 0.4399, 0.25, 0.337, 0.3386, 0.3573, 0.3124, 0.3368, 0.3559, 0.3081, 0.311, 0.3228, 0.2019, 0.25, 0.2019, 0.25, 0.2019, 0.3228, 0.2019, 0.3366, 0.3328, 0.3761, 0.2819, 0.3761, 0.2819, 0.3366, 0.3328, 0.3228, 0.2019, 0.25, 0.2019, 0.25, 0.2019, 0.3228, 0.2019, 0.25, 0.1352, 0.3133, 0.198, 0.25, 0.198, 0.3573, 0.3124, 0.337, 0.3386, 0.3366, 0.3328, 0.3761, 0.2819, 0.25, 0.198, 0.3133, 0.198, 0.3228, 0.2019, 0.25, 0.2019, 0.25, 0.2019, 0.3228, 0.2019, 0.3228, 0.2019, 0.25, 0.2019, 0.3761, 0.2819, 0.3366, 0.3328, 0.3366, 0.3328, 0.3761, 0.2819, 0.4036, 0.1384, 0.4306, 0.1913, 0.4306, 0.1913, 0.4036, 0.1384, 0.3366, 0.3328, 0.3366, 0.3328, 0.3366, 0.3328, 0.3366, 0.3328, 0.3133, 0.198, 0.3228, 0.2019, 0.3228, 0.2019, 0.3133, 0.198, 0.3228, 0.2019, 0.3228, 0.2019, 0.3228, 0.2019, 0.3228, 0.2019, 0.3368, 0.3559, 0.3081, 0.311, 0.3081, 0.311, 0.3368, 0.3559, 0.3761, 0.2819, 0.3761, 0.2819, 0.3761, 0.2819, 0.3761, 0.2819, 0.3087, 0.06942, 0.3616, 0.09639, 0.3616, 0.09639, 0.3087, 0.06942, 0.3228, 0.2019, 0.3228, 0.2019, 0.3228, 0.2019, 0.3228, 0.2019, 0.25, 0.1352, 0.3133, 0.198, 0.3133, 0.198, 0.25, 0.1352, 0.3366, 0.3328, 0.3366, 0.3328, 0.3366, 0.3328, 0.3366, 0.3328, 0.3366, 0.3328, 0.2878, 0.2862, 0.2878, 0.2862, 0.3366, 0.3328, 0.3573, 0.3124, 0.3368, 0.3559, 0.3368, 0.3559, 0.3573, 0.3124, 0.3228, 0.2019, 0.25, 0.1297, 0.25, 0.1297, 0.3228, 0.2019, 0.25, 0.06013, 0.3087, 0.06942, 0.3087, 0.06942, 0.25, 0.06013, 0.3176, 0.04196, 0.3085, 0.0272, 0.3085, 0.0272, 0.3176, 0.04196, 0.3336, 0.03538, 0.3176, 0.04196, 0.3176, 0.04196, 0.3336, 0.03538, 0.5403, 1.0, 0.5411, 0.9581, 0.5411, 0.9581, 0.5403, 1.0, 0.5, 0.9581, 0.5411, 0.9581, 0.5403, 1.0, 0.5008, 1.0, 0.3336, 0.03538, 0.3176, 0.04196, 0.3176, 0.04196, 0.5589, 0.9581, 0.5597, 1.0, 0.5597, 1.0, 0.5589, 0.9581, 0.5411, 0.9581, 0.55, 0.887, 0.55, 0.887, 0.5411, 0.9581, 0.55, 0.887, 0.5589, 0.9581, 0.5589, 0.9581, 0.55, 0.887, 0.55, 0.887, 0.5415, 0.9692, 0.55, 0.887, 0.5403, 1.0, 0.5411, 0.9581, 0.55, 0.887, 0.5575, 1.029, 0.5411, 0.9581, 0.55, 0.887, 0.55, 0.887, 0.5411, 0.9581, 0.5403, 1.0, 0.5411, 0.9581, 0.5411, 0.9581, 0.5403, 1.0, 0.5589, 0.9581, 0.5597, 1.0, 0.5575, 1.029, 0.55, 0.887, 0.7008, 1.0, 0.7, 0.9581, 0.7, 0.9581, 0.7008, 1.0, 0.4727, 0.3094, 0.4696, 0.3214, 0.4589, 0.3179, 0.4696, 0.3214, 0.465, 0.3328, 0.4589, 0.3179, 0.8083, 0.9581, 0.8001, 0.9611, 0.8, 0.8919, 0.8001, 0.9611, 0.7921, 0.9684, 0.8, 0.8919, 0.7909, 1.0, 0.7917, 0.9581, 0.8, 0.9612, 0.8, 1.0, 0.8, 1.0, 0.8, 0.9612, 0.8083, 0.9581, 0.8091, 1.0, 0.7552, 0.9581, 0.7917, 0.9581, 0.7909, 1.0, 0.7508, 1.0, 0.95, 0.5419, 0.95, 0.9581, 0.9, 0.9581, 0.9, 0.5419, 0.9, 0.5419, 0.9, 0.9581, 0.85, 0.9581, 0.85, 0.5419, 0.8, 0.5419, 0.8, 0.8919, 0.7917, 0.9581, 0.7552, 0.9581, 0.7552, 0.5419, 0.7448, 0.5419, 0.7448, 0.9581, 0.7, 0.9581, 0.7, 0.5419, 0.7, 0.5419, 0.7, 0.9581, 0.65, 0.9581, 0.65, 0.5419, 0.65, 0.5419, 0.65, 0.9581, 0.6052, 0.9581, 0.6052, 0.5419, 0.55, 0.5419, 0.55, 0.887, 0.5411, 0.9581, 0.5, 0.9581, 0.5, 0.5419, 0.3176, 0.04196, 0.3085, 0.0272, 0.3085, 0.0272, 0.3176, 0.04196, 0.3616, 0.4036, 0.3087, 0.4306, 0.3087, 0.4306, 0.3616, 0.4036, 1.0, 0.5419, 1.0, 0.9581, 0.95, 0.9581, 0.95, 0.5419, 0.4036, 0.3616, 0.3616, 0.4036, 0.3616, 0.4036, 0.4036, 0.3616, 0.4306, 0.3087, 0.4036, 0.3616, 0.4036, 0.3616, 0.4306, 0.3087, 0.4399, 0.25, 0.4306, 0.3087, 0.4306, 0.3087, 0.4399, 0.25, 0.4306, 0.1913, 0.4399, 0.25, 0.4399, 0.25, 0.4306, 0.1913, 0.4036, 0.1384, 0.4306, 0.1913, 0.4306, 0.1913, 0.4036, 0.1384, 0.3616, 0.09639, 0.4036, 0.1384, 0.4036, 0.1384, 0.3616, 0.09639, 0.3087, 0.06942, 0.3616, 0.09639, 0.3616, 0.09639, 0.3087, 0.06942, 0.5589, 0.9581, 0.5948, 0.9581, 0.5992, 1.0, 0.5597, 1.0, 0.25, 0.06013, 0.3087, 0.06942, 0.3087, 0.06942, 0.25, 0.06013, 0.3652, 0.4086, 0.4086, 0.3652, 0.4377, 0.3864, 0.3864, 0.4377, 0.85, 0.5419, 0.85, 0.9581, 0.8083, 0.9581, 0.8, 0.8919, 0.8, 0.5419, 0.8083, 0.9581, 0.85, 0.9581, 0.8492, 1.0, 0.8091, 1.0, 0.446, 0.25, 0.4364, 0.1894, 0.4707, 0.1783, 0.4821, 0.25, 0.4364, 0.1894, 0.4086, 0.1348, 0.4377, 0.1136, 0.4707, 0.1783, 0.4086, 0.1348, 0.3652, 0.09144, 0.3864, 0.06226, 0.4377, 0.1136, 0.25, 0.446, 0.3106, 0.4364, 0.3217, 0.4707, 0.25, 0.4821, 0.5948, 0.5419, 0.5948, 0.9581, 0.5589, 0.9581, 0.55, 0.887, 0.55, 0.5419, 0.3106, 0.4364, 0.3652, 0.4086, 0.3864, 0.4377, 0.3217, 0.4707, 0.4399, 0.25, 0.4306, 0.3087, 0.4306, 0.3087, 0.4399, 0.25, 0.3374, 0.3639, 0.2896, 0.2894, 0.2896, 0.2894, 0.3374, 0.3639, 0.2865, 0.2875, 0.25, 0.4232, 0.25, 0.4232, 0.2865, 0.2875, 0.3761, 0.2819, 0.3761, 0.2819, 0.3761, 0.2819, 0.3761, 0.2819, 0.25, 0.1297, 0.3228, 0.2019, 0.3228, 0.2019, 0.25, 0.1297, 0.3081, 0.311, 0.337, 0.3386, 0.337, 0.3386, 0.3081, 0.311, 0.3761, 0.2819, 0.3374, 0.3639, 0.3374, 0.3639, 0.3761, 0.2819, 0.25, 0.1297, 0.3228, 0.2019, 0.3228, 0.2019, 0.25, 0.1297, 0.3616, 0.09639, 0.4036, 0.1384, 0.4036, 0.1384, 0.3616, 0.09639, 0.4306, 0.3087, 0.3761, 0.2819, 0.3761, 0.2819, 0.4306, 0.3087, 0.3228, 0.2019, 0.3228, 0.2019, 0.3228, 0.2019, 0.3228, 0.2019, 0.2878, 0.2862, 0.3366, 0.3328, 0.3366, 0.3328, 0.2901, 0.2884, 0.7508, 0.5, 0.7552, 0.5, 0.75, 0.5419, 0.5992, 0.5, 0.6, 0.5419, 0.5948, 0.5, 0.7508, 1.0, 0.75, 0.9581, 0.7552, 1.0, 0.5992, 1.0, 0.5948, 1.0, 0.6, 0.9581, 1.0, 0.5419, 0.95, 0.5419, 0.9508, 0.5, 0.9992, 0.5, 0.95, 0.9581, 1.0, 0.9581, 0.9992, 1.0, 0.9508, 1.0, 0.95, 0.5419, 0.9, 0.5419, 0.9008, 0.5, 0.9492, 0.5, 0.9, 0.9581, 0.95, 0.9581, 0.9492, 1.0, 0.9008, 1.0, 0.9, 0.5419, 0.85, 0.5419, 0.8508, 0.5, 0.8992, 0.5, 0.85, 0.9581, 0.9, 0.9581, 0.8992, 1.0, 0.8508, 1.0, 0.85, 0.5419, 0.8, 0.5419, 0.8008, 0.5, 0.8492, 0.5, 0.4086, 0.3652, 0.4364, 0.3106, 0.4589, 0.3179, 0.465, 0.3328, 0.4377, 0.3864, 0.8, 0.5419, 0.7552, 0.5419, 0.7508, 0.5, 0.7992, 0.5, 0.4364, 0.3106, 0.446, 0.25, 0.4821, 0.25, 0.4727, 0.3094, 0.4589, 0.3179, 0.7448, 0.9581, 0.7448, 0.5419, 0.7552, 0.5419, 0.7552, 0.9581, 0.7448, 0.5419, 0.7, 0.5419, 0.7008, 0.5, 0.7492, 0.5, 0.7, 0.9581, 0.7448, 0.9581, 0.7492, 1.0, 0.7008, 1.0, 0.7, 0.5419, 0.65, 0.5419, 0.6508, 0.5, 0.6992, 0.5, 0.65, 0.9581, 0.7, 0.9581, 0.6992, 1.0, 0.6508, 1.0, 0.65, 0.5419, 0.6052, 0.5419, 0.6008, 0.5, 0.6492, 0.5, 0.6052, 0.9581, 0.65, 0.9581, 0.6492, 1.0, 0.6008, 1.0, 0.5948, 0.9581, 0.5948, 0.5419, 0.6052, 0.5419, 0.6052, 0.9581, 0.5948, 0.5419, 0.55, 0.5419, 0.5508, 0.5, 0.5992, 0.5, 0.3652, 0.09144, 0.3106, 0.0636, 0.3176, 0.04196, 0.3336, 0.03538, 0.3864, 0.06226, 0.55, 0.5419, 0.5, 0.5419, 0.5008, 0.5, 0.5492, 0.5, 0.3106, 0.0636, 0.25, 0.05401, 0.25, 0.01794, 0.3085, 0.0272, 0.3176, 0.04196, 0.75, 0.4821, 0.8217, 0.4707, 0.8864, 0.4377, 0.9377, 0.3864, 0.9707, 0.3217, 0.9821, 0.25, 0.9707, 0.1783, 0.9377, 0.1136, 0.8864, 0.06226, 0.8217, 0.0293, 0.75, 0.01794, 0.3106, 0.4364, 0.25, 0.446, 0.25, 0.4399, 0.3087, 0.4306, 0.3652, 0.4086, 0.3106, 0.4364, 0.3087, 0.4306, 0.3616, 0.4036, 0.4086, 0.3652, 0.3652, 0.4086, 0.3616, 0.4036, 0.4036, 0.3616, 0.4364, 0.3106, 0.4086, 0.3652, 0.4036, 0.3616, 0.4306, 0.3087, 0.446, 0.25, 0.4364, 0.3106, 0.4306, 0.3087, 0.4399, 0.25, 0.4364, 0.1894, 0.446, 0.25, 0.4399, 0.25, 0.4306, 0.1913, 0.4086, 0.1348, 0.4364, 0.1894, 0.4306, 0.1913, 0.4036, 0.1384, 0.3652, 0.09144, 0.4086, 0.1348, 0.4036, 0.1384, 0.3616, 0.09639, 0.3106, 0.0636, 0.3652, 0.09144, 0.3616, 0.09639, 0.3087, 0.06942, 0.25, 0.05401, 0.3106, 0.0636, 0.3087, 0.06942, 0.25, 0.06013, 0.4306, 0.3087, 0.4036, 0.3616, 0.4036, 0.3616, 0.4306, 0.3087, 0.25, 0.4232, 0.2535, 0.4393, 0.25, 0.4399, 0.2896, 0.2894, 0.2901, 0.2884, 0.3081, 0.311, 0.2896, 0.2894, 0.2535, 0.4393, 0.25, 0.4232, 0.2865, 0.2875, 0.3081, 0.311, 0.3368, 0.3559, 0.3374, 0.3639, 0.2896, 0.2894, 0.3368, 0.3559, 0.3573, 0.3124, 0.3761, 0.2819, 0.3374, 0.3639, 0.337, 0.3386, 0.3366, 0.3328, 0.3366, 0.3328, 0.337, 0.3386, 0.337, 0.3386, 0.3081, 0.311, 0.2901, 0.2884, 0.3366, 0.3328, 0.4399, 0.25, 0.4306, 0.3087, 0.4306, 0.3087, 0.4399, 0.25, 0.3133, 0.198, 0.25, 0.1352, 0.25, 0.1297, 0.3228, 0.2019, 0.2896, 0.2894, 0.2896, 0.2894, 0.2878, 0.2862, 0.2901, 0.2884, 0.3087, 0.4306, 0.25, 0.4399, 0.25, 0.4399, 0.2535, 0.4393, 0.3087, 0.4306, 0.3087, 0.4306, 0.2535, 0.4393, 0.2896, 0.2894, 0.3374, 0.3639, 0.3761, 0.2819, 0.4306, 0.3087, 0.4036, 0.3616, 0.3616, 0.4036, 0.4306, 0.1913, 0.4399, 0.25, 0.4399, 0.25, 0.4306, 0.1913, 0.3374, 0.3639, 0.3761, 0.2819, 0.3761, 0.2819, 0.3374, 0.3639, 0.4306, 0.1913, 0.4399, 0.25, 0.4399, 0.25, 0.4306, 0.1913, 0.3228, 0.2019, 0.25, 0.1297, 0.25, 0.1297, 0.3228, 0.2019, 0.2535, 0.4393, 0.2896, 0.2894, 0.2896, 0.2894, 0.2535, 0.4393, 0.3761, 0.2819, 0.3573, 0.3124, 0.3573, 0.3124, 0.3761, 0.2819, 0.4036, 0.1384, 0.4306, 0.1913, 0.4306, 0.1913, 0.4036, 0.1384, 0.3087, 0.4306, 0.2535, 0.4393, 0.2535, 0.4393, 0.3087, 0.4306, 0.2865, 0.2875, 0.25, 0.4232, 0.25, 0.4232, 0.2865, 0.2875, 0.3616, 0.09639, 0.4036, 0.1384, 0.4036, 0.1384, 0.3616, 0.09639, 0.2896, 0.2894, 0.3374, 0.3639, 0.3374, 0.3639, 0.2896, 0.2894, 0.3087, 0.06942, 0.3616, 0.09639, 0.3616, 0.09639, 0.3087, 0.06942, 0.3366, 0.3328, 0.2878, 0.2862, 0.2878, 0.2862, 0.3366, 0.3328, 0.3616, 0.4036, 0.3087, 0.4306, 0.3087, 0.4306, 0.3616, 0.4036, 0.25, 0.06013, 0.3087, 0.06942, 0.3087, 0.06942, 0.25, 0.06013, 0.4036, 0.3616, 0.3616, 0.4036, 0.3616, 0.4036, 0.4036, 0.3616, 0.4306, 0.3087, 0.3761, 0.2819, 0.3366, 0.3328, 0.2865, 0.2875, 0.25, 0.4232, 0.25, 0.2019, 0.3228, 0.2019, 0.25, 0.1297, 0.25, 0.06013, 0.3087, 0.06942, 0.3616, 0.09639, 0.4036, 0.1384, 0.4306, 0.1913, 0.4399, 0.25, 0.337, 0.3386, 0.3573, 0.3124, 0.3368, 0.3559, 0.3081, 0.311, 0.3228, 0.2019, 0.25, 0.2019, 0.25, 0.2019, 0.3228, 0.2019, 0.3366, 0.3328, 0.3761, 0.2819, 0.3761, 0.2819, 0.3366, 0.3328, 0.3228, 0.2019, 0.25, 0.2019, 0.25, 0.2019, 0.3228, 0.2019, 0.25, 0.1352, 0.3133, 0.198, 0.25, 0.198, 0.3573, 0.3124, 0.337, 0.3386, 0.3366, 0.3328, 0.3761, 0.2819, 0.25, 0.198, 0.3133, 0.198, 0.3228, 0.2019, 0.25, 0.2019, 0.25, 0.2019, 0.3228, 0.2019, 0.3228, 0.2019, 0.25, 0.2019, 0.3761, 0.2819, 0.3366, 0.3328, 0.3366, 0.3328, 0.3761, 0.2819, 0.4036, 0.1384, 0.4306, 0.1913, 0.4306, 0.1913, 0.4036, 0.1384, 0.3366, 0.3328, 0.3366, 0.3328, 0.3366, 0.3328, 0.3366, 0.3328, 0.3133, 0.198, 0.3228, 0.2019, 0.3228, 0.2019, 0.3133, 0.198, 0.3228, 0.2019, 0.3228, 0.2019, 0.3228, 0.2019, 0.3228, 0.2019, 0.3368, 0.3559, 0.3081, 0.311, 0.3081, 0.311, 0.3368, 0.3559, 0.3761, 0.2819, 0.3761, 0.2819, 0.3761, 0.2819, 0.3761, 0.2819, 0.3087, 0.06942, 0.3616, 0.09639, 0.3616, 0.09639, 0.3087, 0.06942, 0.3228, 0.2019, 0.3228, 0.2019, 0.3228, 0.2019, 0.3228, 0.2019, 0.25, 0.1352, 0.3133, 0.198, 0.3133, 0.198, 0.25, 0.1352, 0.3366, 0.3328, 0.3366, 0.3328, 0.3366, 0.3328, 0.3366, 0.3328, 0.3366, 0.3328, 0.2878, 0.2862, 0.2878, 0.2862, 0.3366, 0.3328, 0.3573, 0.3124, 0.3368, 0.3559, 0.3368, 0.3559, 0.3573, 0.3124, 0.3228, 0.2019, 0.25, 0.1297, 0.25, 0.1297, 0.3228, 0.2019, 0.25, 0.06013, 0.3087, 0.06942, 0.3087, 0.06942, 0.25, 0.06013, 0.3176, 0.04196, 0.3085, 0.0272, 0.3085, 0.0272, 0.3176, 0.04196, 0.3336, 0.03538, 0.3176, 0.04196, 0.3176, 0.04196, 0.3336, 0.03538, 0.5403, 1.0, 0.5411, 0.9581, 0.5411, 0.9581, 0.5403, 1.0, 0.5, 0.9581, 0.5411, 0.9581, 0.5403, 1.0, 0.5008, 1.0, 0.3336, 0.03538, 0.3176, 0.04196, 0.3176, 0.04196, 0.5589, 0.9581, 0.5597, 1.0, 0.5597, 1.0, 0.5589, 0.9581, 0.5411, 0.9581, 0.55, 0.887, 0.55, 0.887, 0.5411, 0.9581, 0.55, 0.887, 0.5589, 0.9581, 0.5589, 0.9581, 0.55, 0.887, 0.55, 0.887, 0.5415, 0.9692, 0.55, 0.887, 0.5403, 1.0, 0.5411, 0.9581, 0.55, 0.887, 0.5575, 1.029, 0.5411, 0.9581, 0.55, 0.887, 0.55, 0.887, 0.5411, 0.9581, 0.5403, 1.0, 0.5411, 0.9581, 0.5411, 0.9581, 0.5403, 1.0, 0.5589, 0.9581, 0.5597, 1.0, 0.5575, 1.029, 0.55, 0.887, 0.7008, 1.0, 0.7, 0.9581, 0.7, 0.9581, 0.7008, 1.0, 0.4727, 0.3094, 0.4696, 0.3214, 0.4589, 0.3179, 0.4696, 0.3214, 0.465, 0.3328, 0.4589, 0.3179, 0.8083, 0.9581, 0.8001, 0.9611, 0.8, 0.8919, 0.8001, 0.9611, 0.7921, 0.9684, 0.8, 0.8919, 0.7909, 1.0, 0.7917, 0.9581, 0.8, 0.9612, 0.8, 1.0, 0.8, 1.0, 0.8, 0.9612, 0.8083, 0.9581, 0.8091, 1.0, 0.7552, 0.9581, 0.7917, 0.9581, 0.7909, 1.0, 0.7508, 1.0, 0.3652, 0.4086, 0.4086, 0.3652, 0.4377, 0.3864, 0.3864, 0.4377, 0.8083, 0.9581, 0.85, 0.9581, 0.8492, 1.0, 0.8091, 1.0, 0.4086, 0.1348, 0.3652, 0.09144, 0.3864, 0.06226, 0.4377, 0.1136, 0.25, 0.446, 0.3106, 0.4364, 0.3217, 0.4707, 0.25, 0.4821, 0.3106, 0.4364, 0.3652, 0.4086, 0.3864, 0.4377, 0.3217, 0.4707, 0.7508, 1.0, 0.75, 0.9581, 0.7552, 1.0, 0.5992, 1.0, 0.5948, 1.0, 0.6, 0.9581, 0.95, 0.9581, 1.0, 0.9581, 0.9992, 1.0, 0.9508, 1.0, 0.9, 0.9581, 0.95, 0.9581, 0.9492, 1.0, 0.9008, 1.0, 0.85, 0.9581, 0.9, 0.9581, 0.8992, 1.0, 0.8508, 1.0, 0.4086, 0.3652, 0.4364, 0.3106, 0.4589, 0.3179, 0.465, 0.3328, 0.4377, 0.3864, 0.4364, 0.3106, 0.446, 0.25, 0.4821, 0.25, 0.4727, 0.3094, 0.4589, 0.3179, 0.6052, 0.9581, 0.65, 0.9581, 0.6492, 1.0, 0.6008, 1.0, 0.3106, 0.4364, 0.25, 0.446, 0.25, 0.4399, 0.3087, 0.4306, 0.3652, 0.4086, 0.3106, 0.4364, 0.3087, 0.4306, 0.3616, 0.4036, 0.4086, 0.3652, 0.3652, 0.4086, 0.3616, 0.4036, 0.4036, 0.3616, 0.4364, 0.3106, 0.4086, 0.3652, 0.4036, 0.3616, 0.4306, 0.3087, 0.446, 0.25, 0.4364, 0.3106, 0.4306, 0.3087, 0.4399, 0.25, 0.4364, 0.1894, 0.446, 0.25, 0.4399, 0.25, 0.4306, 0.1913, 0.4086, 0.1348, 0.4364, 0.1894, 0.4306, 0.1913, 0.4036, 0.1384, 0.3652, 0.09144, 0.4086, 0.1348, 0.4036, 0.1384, 0.3616, 0.09639, 0.3106, 0.0636, 0.3652, 0.09144, 0.3616, 0.09639, 0.3087, 0.06942, 0.25, 0.05401, 0.3106, 0.0636, 0.3087, 0.06942, 0.25, 0.06013, 0.337, 0.3386, 0.3573, 0.3124, 0.3368, 0.3559, 0.3081, 0.311, 0.25, 0.1352, 0.3133, 0.198, 0.25, 0.198, 0.3573, 0.3124, 0.337, 0.3386, 0.3366, 0.3328, 0.3761, 0.2819, 0.25, 0.198, 0.3133, 0.198, 0.3228, 0.2019, 0.25, 0.2019, 0.4727, 0.3094, 0.4696, 0.3214, 0.4589, 0.3179, 0.4696, 0.3214, 0.465, 0.3328, 0.4589, 0.3179, 0.7909, 1.0, 0.7917, 0.9581, 0.8, 0.9612, 0.8, 1.0, 0.8, 1.0, 0.8, 0.9612, 0.8083, 0.9581, 0.8091, 1.0, 0.7552, 0.9581, 0.7917, 0.9581, 0.7909, 1.0, 0.7508, 1.0])
me_cylinder.materials.append(mat_material_001)
me_cylinder.use_remesh_fix_poles = True
me_cylinder.use_remesh_preserve_attributes = False
me_cylinder.use_mirror_vertex_groups = False
me_cylinder.update()

# ---- objects
ob_light = bpy.data.objects.new('Light', light_light)
ob_camera = bpy.data.objects.new('Camera', cam_camera)
ob_coin = bpy.data.objects.new('Coin', me_cylinder)

# ---- transforms, parenting, visibility, modifiers, constraints
ob_light.location = (-0.1767, -8.69, 1.328)
ob_light.rotation_euler = (0.6503, 0.05522, 1.866)
ob_light.lock_rotations_4d = False
ob_light.empty_display_type = 'ARROWS'
ob_light.color = (0.0, 0.0, 0.0, 0.0)
ob_light.lineart.crease_threshold = 0.0
ob_camera.location = (0.06936, -7.376, 1.65)
ob_camera.rotation_euler = (1.479, -4.066e-08, -0.008867)
ob_camera.lock_rotations_4d = False
ob_camera.empty_display_type = 'ARROWS'
ob_camera.color = (0.0, 0.0, 0.0, 0.0)
ob_camera.display_type = 'WIRE'
ob_camera.lineart.crease_threshold = 0.0
ob_coin.location = (0.0, 0.0, 1.024)
ob_coin.rotation_euler = (1.558, -0.0, 0.0)
ob_coin.lineart.crease_threshold = 0.0
_m = ob_coin.modifiers.new('Mirror', 'MIRROR')
_m.use_clip = True
_m = ob_coin.modifiers.new('Auto Smooth', 'NODES')
_m.node_group = ng_auto_smooth
_gi = [s.identifier for s in ng_auto_smooth.interface.items_tree if s.item_type == 'SOCKET' and s.in_out == 'INPUT']
_m[_gi[1]] = 0.5236  # Angle

# ---- collection membership
col_collection.objects.link(ob_light)
col_collection.objects.link(ob_camera)
col_collection.objects.link(ob_coin)

# ---- scene / render settings (as saved in the file)
scene.camera = ob_camera
scene.frame_start = 1; scene.frame_end = 250; scene.frame_set(1)
scene.render.engine = 'BLENDER_EEVEE_NEXT'
scene.cycles.use_denoising = False
scene.cycles.samples = 128
scene.cycles.sampling_pattern = 'TABULATED_SOBOL'
scene.cycles.use_adaptive_sampling = False
scene.cycles.use_light_tree = False
scene.eevee.use_gtao = True
scene.eevee.gtao_distance = 0.7
scene.eevee.use_raytracing = True
scene.view_settings.view_transform = 'Filmic'
bpy.context.view_layer.update()
